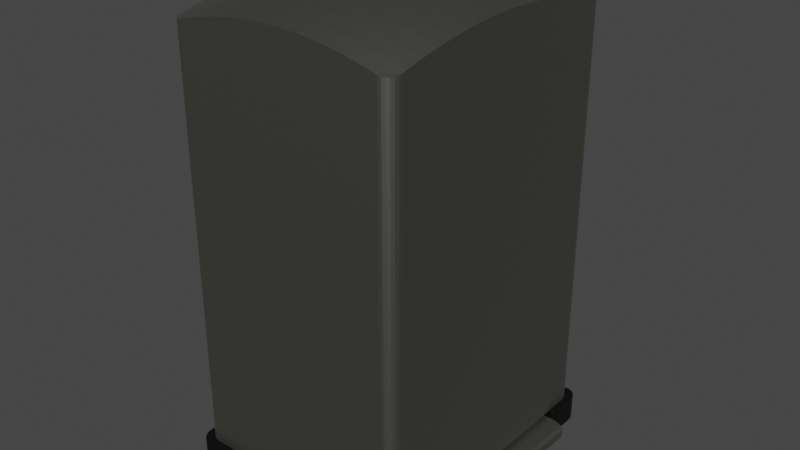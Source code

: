 # Source: highPolyGarbageCan2.blend  (saved by Blender 3.2.14; exported with 4.5.12 LTS)
import bpy
from mathutils import Matrix  # noqa: F401  (used for matrix-valued properties, if any)

bpy.ops.wm.read_factory_settings(use_empty=True)
scene = bpy.context.scene
scene.name = 'Scene'

# ---- collections
col_collection = bpy.data.collections.new('Collection'); scene.collection.children.link(col_collection)

# ---- materials (node trees are filled in below, after node groups)
mat_metalparts = bpy.data.materials.new('metalParts')
mat_metalparts.use_transparent_shadow = False
mat_blackparts = bpy.data.materials.new('blackParts')
mat_blackparts.use_transparent_shadow = False

# ---- material node trees
mat_metalparts.use_nodes = True; mat_metalparts.node_tree.nodes.clear()
_N = mat_metalparts.node_tree.nodes; _L = mat_metalparts.node_tree.links
n0 = _N.new('ShaderNodeBsdfPrincipled'); n0.name = 'Principled BSDF'; n0.location = (10, 300)
n0.distribution = 'GGX'
n0.subsurface_method = 'RANDOM_WALK_SKIN'
n0.inputs[0].default_value = (0.2957, 0.2938, 0.2655, 1.0)
n0.inputs[1].default_value = 1.0
n0.inputs[3].default_value = 1.45
n0.inputs[27].default_value = (0.0, 0.0, 0.0, 1.0)
n0.inputs[28].default_value = 1.0
n1 = _N.new('ShaderNodeOutputMaterial'); n1.name = 'Material Output'; n1.location = (300, 300)
_L.new(n0.outputs[0], n1.inputs[0])
n1.is_active_output = True
mat_blackparts.use_nodes = True; mat_blackparts.node_tree.nodes.clear()
_N = mat_blackparts.node_tree.nodes; _L = mat_blackparts.node_tree.links
n0 = _N.new('ShaderNodeBsdfPrincipled'); n0.name = 'Principled BSDF'; n0.location = (10, 300)
n0.distribution = 'GGX'
n0.subsurface_method = 'RANDOM_WALK_SKIN'
n0.inputs[0].default_value = (0.0, 0.0, 0.0, 1.0)
n0.inputs[3].default_value = 1.45
n0.inputs[27].default_value = (0.0, 0.0, 0.0, 1.0)
n0.inputs[28].default_value = 1.0
n1 = _N.new('ShaderNodeOutputMaterial'); n1.name = 'Material Output'; n1.location = (300, 300)
_L.new(n0.outputs[0], n1.inputs[0])
n1.is_active_output = True

# ---- world
world_world = bpy.data.worlds.new('World'); scene.world = world_world
world_world.use_nodes = True; world_world.node_tree.nodes.clear()
_N = world_world.node_tree.nodes; _L = world_world.node_tree.links
n0 = _N.new('ShaderNodeOutputWorld'); n0.name = 'World Output'; n0.location = (300, 300)
n1 = _N.new('ShaderNodeBackground'); n1.name = 'Background'; n1.location = (10, 300)
n1.inputs[0].default_value = (0.05088, 0.05088, 0.05088, 1.0)
_L.new(n1.outputs[0], n0.inputs[0])
n0.is_active_output = True
world_world.color = (0.05088, 0.05088, 0.05088)
world_world.use_sun_shadow = False
world_world.sun_shadow_jitter_overblur = 0.0

# ---- meshes
me_cube = bpy.data.meshes.new('Cube')
me_cube.from_pydata([(1.382e-08, -1.0, 3.307), (1.0, -3.725e-08, 3.318), (-1.0, -3.725e-08, 3.318), (1.382e-08, 1.0, 3.307), (1.382e-08, -3.725e-08, 3.466), (-0.5, -1.0, 3.273), (1.0, -0.5, 3.281), (-1.0, 0.5, 3.281), (0.5, 1.0, 3.273), (0.5, -1.0, 3.273), (1.0, 0.5, 3.281), (-1.0, -0.5, 3.281), (-0.5, 1.0, 3.273), (1.382e-08, -0.5, 3.424), (1.382e-08, 0.5, 3.424), (0.5, -3.725e-08, 3.427), (-0.5, -3.725e-08, 3.427), (-0.5, 0.5, 3.387), (0.5, 0.5, 3.387), (0.5, -0.5, 3.387), (-0.5, -0.5, 3.387), (-0.75, -1.0, 3.23), (1.0, -0.75, 3.235), (-1.0, 0.75, 3.235), (0.75, 1.0, 3.23), (0.25, -1.0, 3.299), (1.0, 0.25, 3.309), (-1.0, -0.25, 3.309), (-0.25, 1.0, 3.299), (1.382e-08, -0.75, 3.375), (1.382e-08, 0.25, 3.455), (0.75, -3.725e-08, 3.381), (-0.25, -3.725e-08, 3.456), (-0.25, -1.0, 3.299), (1.0, -0.25, 3.309), (-1.0, 0.25, 3.309), (0.25, 1.0, 3.299), (0.75, -1.0, 3.23), (1.0, 0.75, 3.235), (-1.0, -0.75, 3.235), (-0.75, 1.0, 3.23), (1.382e-08, -0.25, 3.455), (1.382e-08, 0.75, 3.375), (0.25, -3.725e-08, 3.456), (-0.75, -3.725e-08, 3.381), (-0.5, 0.25, 3.417), (-0.5, 0.75, 3.339), (-0.25, 0.5, 3.415), (-0.75, 0.5, 3.342), (0.5, 0.25, 3.417), (0.5, 0.75, 3.339), (0.75, 0.5, 3.342), (0.25, 0.5, 3.415), (0.5, -0.75, 3.339), (0.5, -0.25, 3.417), (0.75, -0.5, 3.342), (0.25, -0.5, 3.415), (-0.5, -0.75, 3.339), (-0.5, -0.25, 3.417), (-0.25, -0.5, 3.415), (-0.75, -0.5, 3.342), (-0.75, -0.25, 3.371), (-0.25, -0.25, 3.446), (-0.25, -0.75, 3.366), (0.25, -0.25, 3.446), (0.75, -0.25, 3.371), (0.75, -0.75, 3.295), (0.25, 0.75, 3.366), (0.75, 0.75, 3.295), (0.75, 0.25, 3.371), (-0.75, 0.75, 3.295), (-0.25, 0.75, 3.366), (-0.25, 0.25, 3.446), (-0.75, 0.25, 3.371), (0.25, 0.25, 3.446), (0.25, -0.75, 3.366), (-0.75, -0.75, 3.295), (-0.875, -1.0, 3.203), (1.0, -0.875, 3.206), (-1.0, 0.875, 3.206), (0.875, 1.0, 3.203), (0.125, -1.0, 3.305), (1.0, 0.125, 3.316), (-1.0, -0.125, 3.316), (-0.125, 1.0, 3.305), (1.382e-08, -0.875, 3.343), (1.382e-08, 0.125, 3.463), (0.875, -3.725e-08, 3.352), (-0.125, -3.725e-08, 3.464), (-0.375, -1.0, 3.288), (1.0, -0.375, 3.297), (-1.0, 0.375, 3.297), (0.375, 1.0, 3.288), (0.625, -1.0, 3.254), (1.0, 0.625, 3.26), (-1.0, -0.625, 3.26), (-0.625, 1.0, 3.254), (1.382e-08, -0.375, 3.442), (1.382e-08, 0.625, 3.402), (0.375, -3.725e-08, 3.444), (-0.625, -3.725e-08, 3.406), (-0.5, 0.125, 3.425), (-0.5, 0.625, 3.365), (-0.125, 0.5, 3.422), (-0.625, 0.5, 3.367), (0.5, 0.125, 3.425), (0.5, 0.625, 3.365), (0.875, 0.5, 3.314), (0.375, 0.5, 3.403), (0.5, -0.875, 3.308), (0.5, -0.375, 3.405), (0.875, -0.5, 3.314), (0.375, -0.5, 3.403), (-0.5, -0.875, 3.308), (-0.5, -0.375, 3.405), (-0.125, -0.5, 3.422), (-0.625, -0.5, 3.367), (-0.625, -1.0, 3.254), (1.0, -0.625, 3.26), (-1.0, 0.625, 3.26), (0.625, 1.0, 3.254), (0.375, -1.0, 3.288), (1.0, 0.375, 3.297), (-1.0, -0.375, 3.297), (-0.375, 1.0, 3.288), (1.382e-08, -0.625, 3.402), (1.382e-08, 0.375, 3.442), (0.625, -3.725e-08, 3.406), (-0.375, -3.725e-08, 3.444), (-0.125, -1.0, 3.305), (1.0, -0.125, 3.316), (-1.0, 0.125, 3.316), (0.125, 1.0, 3.305), (0.875, -1.0, 3.203), (1.0, 0.875, 3.206), (-1.0, -0.875, 3.206), (-0.875, 1.0, 3.203), (1.382e-08, -0.125, 3.463), (1.382e-08, 0.875, 3.343), (0.125, -3.725e-08, 3.464), (-0.875, -3.725e-08, 3.352), (-0.5, 0.375, 3.405), (-0.5, 0.875, 3.308), (-0.375, 0.5, 3.403), (-0.875, 0.5, 3.314), (0.5, 0.375, 3.405), (0.5, 0.875, 3.308), (0.625, 0.5, 3.367), (0.125, 0.5, 3.422), (0.5, -0.625, 3.365), (0.5, -0.125, 3.425), (0.625, -0.5, 3.367), (0.125, -0.5, 3.422), (-0.5, -0.625, 3.365), (-0.5, -0.125, 3.425), (-0.375, -0.5, 3.403), (-0.875, -0.5, 3.314), (-0.75, -0.375, 3.359), (-0.75, -0.125, 3.379), (-0.625, -0.25, 3.396), (-0.875, -0.25, 3.342), (-0.25, -0.375, 3.433), (-0.25, -0.125, 3.454), (-0.125, -0.25, 3.453), (-0.375, -0.25, 3.434), (-0.25, -0.875, 3.334), (-0.25, -0.625, 3.393), (-0.125, -0.75, 3.372), (-0.375, -0.75, 3.354), (0.25, -0.375, 3.433), (0.25, -0.125, 3.454), (0.375, -0.25, 3.434), (0.125, -0.25, 3.453), (0.75, -0.375, 3.359), (0.75, -0.125, 3.379), (0.875, -0.25, 3.342), (0.625, -0.25, 3.396), (0.75, -0.875, 3.265), (0.75, -0.625, 3.321), (0.875, -0.75, 3.267), (0.625, -0.75, 3.319), (0.25, 0.625, 3.393), (0.25, 0.875, 3.334), (0.375, 0.75, 3.354), (0.125, 0.75, 3.372), (0.75, 0.625, 3.321), (0.75, 0.875, 3.265), (0.875, 0.75, 3.267), (0.625, 0.75, 3.319), (0.75, 0.125, 3.379), (0.75, 0.375, 3.359), (0.875, 0.25, 3.342), (0.625, 0.25, 3.396), (-0.75, 0.625, 3.321), (-0.75, 0.875, 3.265), (-0.625, 0.75, 3.319), (-0.875, 0.75, 3.267), (-0.25, 0.625, 3.393), (-0.25, 0.875, 3.334), (-0.125, 0.75, 3.372), (-0.375, 0.75, 3.354), (-0.25, 0.125, 3.454), (-0.25, 0.375, 3.433), (-0.125, 0.25, 3.453), (-0.375, 0.25, 3.434), (-0.75, 0.125, 3.379), (-0.75, 0.375, 3.359), (-0.625, 0.25, 3.396), (-0.875, 0.25, 3.342), (0.25, 0.125, 3.454), (0.25, 0.375, 3.433), (0.375, 0.25, 3.434), (0.125, 0.25, 3.453), (0.25, -0.875, 3.334), (0.25, -0.625, 3.393), (0.375, -0.75, 3.354), (0.125, -0.75, 3.372), (-0.75, -0.875, 3.265), (-0.75, -0.625, 3.321), (-0.625, -0.75, 3.319), (-0.875, -0.75, 3.267), (-0.875, -0.625, 3.292), (-0.625, -0.625, 3.345), (-0.625, -0.875, 3.288), (0.125, -0.625, 3.399), (0.375, -0.625, 3.381), (0.375, -0.875, 3.323), (0.125, 0.375, 3.44), (0.375, 0.375, 3.421), (0.375, 0.125, 3.441), (-0.875, 0.375, 3.33), (-0.625, 0.375, 3.384), (-0.625, 0.125, 3.404), (-0.375, 0.375, 3.421), (-0.125, 0.375, 3.44), (-0.125, 0.125, 3.461), (-0.375, 0.875, 3.323), (-0.125, 0.875, 3.341), (-0.125, 0.625, 3.399), (-0.875, 0.875, 3.237), (-0.625, 0.875, 3.288), (-0.625, 0.625, 3.345), (0.625, 0.375, 3.384), (0.875, 0.375, 3.33), (0.875, 0.125, 3.349), (0.625, 0.875, 3.288), (0.875, 0.875, 3.237), (0.875, 0.625, 3.292), (0.125, 0.875, 3.341), (0.375, 0.875, 3.323), (0.375, 0.625, 3.381), (0.625, -0.625, 3.345), (0.875, -0.625, 3.292), (0.875, -0.875, 3.237), (0.625, -0.125, 3.404), (0.875, -0.125, 3.349), (0.875, -0.375, 3.33), (0.125, -0.125, 3.461), (0.375, -0.125, 3.441), (0.375, -0.375, 3.421), (-0.375, -0.625, 3.381), (-0.125, -0.625, 3.399), (-0.125, -0.875, 3.341), (-0.375, -0.125, 3.441), (-0.125, -0.125, 3.461), (-0.125, -0.375, 3.44), (-0.875, -0.125, 3.349), (-0.625, -0.125, 3.404), (-0.625, -0.375, 3.384), (-0.875, -0.375, 3.33), (-0.375, -0.375, 3.421), (-0.375, -0.875, 3.323), (0.125, -0.375, 3.44), (0.625, -0.375, 3.384), (0.625, -0.875, 3.288), (0.125, 0.625, 3.399), (0.625, 0.625, 3.345), (0.625, 0.125, 3.404), (-0.875, 0.625, 3.292), (-0.375, 0.625, 3.381), (-0.375, 0.125, 3.441), (-0.875, 0.125, 3.349), (0.125, 0.125, 3.461), (0.125, -0.875, 3.341), (-0.875, -0.875, 3.237), (-1.0, -0.6672, 2.966), (-0.9, -1.0, 3.197), (-0.9966, -0.9259, 3.193), (-0.9866, -0.95, 3.19), (-0.9707, -0.9707, 3.188), (-0.95, -0.9866, 3.189), (-0.9259, -0.9966, 3.192), (0.9, -1.0, 3.197), (1.0, -0.9, 3.199), (0.9259, -0.9966, 3.192), (0.95, -0.9866, 3.189), (0.9707, -0.9707, 3.188), (0.9866, -0.95, 3.19), (0.9966, -0.9259, 3.193), (1.0, 0.9, 3.199), (0.9, 1.0, 3.197), (0.9966, 0.9259, 3.193), (0.9866, 0.95, 3.19), (0.9707, 0.9707, 3.188), (0.95, 0.9866, 3.189), (0.9259, 0.9966, 3.192), (-0.9, 1.0, 3.197), (-1.0, 0.6672, 2.966), (-0.9259, 0.9966, 3.192), (-0.95, 0.9866, 3.189), (-0.9707, 0.9707, 3.188), (-0.9866, 0.95, 3.19), (-0.9966, 0.9259, 3.193), (1.0, -0.9, 0.1903), (1.0, 0.9, 0.1903), (0.9966, 0.9259, 0.1903), (0.9866, 0.95, 0.1903), (0.9707, 0.9707, 0.1903), (-0.9, 1.0, 0.1903), (0.95, 0.9866, 0.1903), (0.9259, 0.9966, 0.1903), (0.9, 1.0, 0.1903), (-0.9707, 0.9707, 0.1903), (-0.9866, 0.95, 0.1903), (-0.9966, 0.9259, 0.1903), (-1.0, 0.9, 0.1903), (-1.0, -0.9, 0.1903), (-0.9259, 0.9966, 0.1903), (-0.95, 0.9866, 0.1903), (0.9866, -0.95, 0.1903), (0.95, -0.9866, 0.1903), (-0.9966, -0.9259, 0.1903), (-0.9707, -0.9707, 0.1903), (-0.9259, -0.9966, 0.1903), (0.9, -1.0, 0.1903), (0.9966, -0.9259, 0.1903), (0.9707, -0.9707, 0.1903), (0.9259, -0.9966, 0.1903), (-0.9866, -0.95, 0.1903), (-0.95, -0.9866, 0.1903), (-0.9, -1.0, 0.1903), (0.9, 1.05, 0.1903), (1.052, 0.9, 0.1903), (1.052, -0.95, 0.004185), (0.9519, -1.05, 0.004227), (1.049, -0.9759, 0.004196), (1.039, -1.0, 0.004206), (1.023, -1.021, 0.004215), (1.002, -1.037, 0.004221), (0.9778, -1.047, 0.004226), (0.9519, -1.05, 0.1903), (1.052, -0.95, 0.1903), (0.9778, -1.047, 0.1903), (1.002, -1.037, 0.1903), (1.023, -1.021, 0.1903), (1.039, -1.0, 0.1903), (1.049, -0.9759, 0.1903), (-0.9519, -1.05, 0.004227), (-1.052, -0.95, 0.004227), (-0.9778, -1.047, 0.004227), (-1.002, -1.037, 0.004227), (-1.023, -1.021, 0.004227), (-1.039, -1.0, 0.004227), (-1.049, -0.9759, 0.004227), (-1.052, -0.95, 0.1903), (-0.9519, -1.05, 0.1903), (-1.049, -0.9759, 0.1903), (-1.039, -1.0, 0.1903), (-1.023, -1.021, 0.1903), (-1.002, -1.037, 0.1903), (-0.9778, -1.047, 0.1903), (-0.9519, 1.05, 0.1903), (-1.052, 0.95, 0.1903), (-0.9778, 1.047, 0.1903), (-1.002, 1.037, 0.1903), (-1.023, 1.021, 0.1903), (-1.039, 1.0, 0.1903), (-1.049, 0.9759, 0.1903), (-1.052, 0.95, 0.004227), (-0.9519, 1.05, 0.004165), (-1.049, 0.9759, 0.004225), (-1.039, 1.0, 0.004219), (-1.023, 1.021, 0.004209), (-1.002, 1.037, 0.004196), (-0.9778, 1.047, 0.004181), (0.9519, 1.05, 0.003015), (1.052, 0.95, 0.003016), (0.9778, 1.047, 0.003002), (1.002, 1.037, 0.002993), (1.023, 1.021, 0.002991), (1.039, 1.0, 0.002994), (1.049, 0.9759, 0.003003), (1.052, 0.95, 0.1903), (0.9519, 1.05, 0.1903), (1.049, 0.9759, 0.1903), (1.039, 1.0, 0.1903), (1.023, 1.021, 0.1903), (1.002, 1.037, 0.1903), (0.9778, 1.047, 0.1903), (0.8389, -0.7581, 0.1526), (0.8389, -0.7581, 0.04177), (0.8389, 0.7081, 0.1526), (0.8389, 0.7081, 0.04086), (1.0, 0.7458, 0.1903), (1.0, -0.7958, 0.1903), (1.001, -0.7958, 0.00409), (1.052, -0.8467, 0.004121), (1.014, -0.7976, 0.004091), (1.027, -0.8026, 0.004094), (1.037, -0.8107, 0.004099), (1.045, -0.8212, 0.004105), (1.05, -0.8335, 0.004113), (1.052, -0.8467, 0.1903), (1.001, -0.7958, 0.1903), (1.05, -0.8335, 0.1903), (1.045, -0.8212, 0.1903), (1.037, -0.8107, 0.1903), (1.027, -0.8026, 0.1903), (1.014, -0.7976, 0.1903), (1.052, 0.7965, 0.003111), (1.001, 0.7458, 0.003142), (1.05, 0.7834, 0.003119), (1.045, 0.7712, 0.003126), (1.037, 0.7607, 0.003133), (1.027, 0.7526, 0.003138), (1.014, 0.7476, 0.003141), (1.001, 0.7458, 0.1903), (1.052, 0.7965, 0.1903), (1.014, 0.7476, 0.1903), (1.027, 0.7526, 0.1903), (1.037, 0.7607, 0.1903), (1.045, 0.7712, 0.1903), (1.05, 0.7834, 0.1903), (-1.0, 0.9, 3.199), (-1.0, -0.9, 3.199), (-1.0, 0.6672, 3.229), (-1.0, -0.6672, 3.229), (-1.06, 0.6672, 2.966), (-1.06, -0.6672, 2.966), (-1.06, 0.6672, 3.229), (-1.06, -0.6672, 3.229), (-1.0, 0.5645, 3.261), (-1.0, 0.4619, 3.278), (-1.0, 0.3593, 3.289), (-1.0, 0.2566, 3.296), (-1.0, 0.154, 3.3), (-1.0, 0.05132, 3.301), (-1.0, -0.05132, 3.301), (-1.0, -0.154, 3.3), (-1.0, -0.2566, 3.296), (-1.0, -0.3593, 3.289), (-1.0, -0.4619, 3.278), (-1.0, -0.5645, 3.261), (-1.06, 0.5645, 3.261), (-1.06, 0.4619, 3.278), (-1.06, 0.3593, 3.289), (-1.06, 0.2566, 3.296), (-1.06, 0.154, 3.3), (-1.06, 0.05132, 3.301), (-1.06, -0.05132, 3.301), (-1.06, -0.154, 3.3), (-1.06, -0.2566, 3.296), (-1.06, -0.3593, 3.289), (-1.06, -0.4619, 3.278), (-1.06, -0.5645, 3.261), (-1.0, -0.9, 2.966), (-1.0, 0.9, 2.966), (-1.0, 0.18, 0.1903), (-1.0, -0.18, 0.1903), (-1.0, 0.18, 0.9898), (-1.0, -0.18, 0.9898), (-1.0, -0.18, 0.2203), (-1.0, 0.18, 0.2203), (-1.0, -0.13, 0.9898), (-1.0, -0.18, 0.9398), (-1.0, -0.18, 0.9898), (-1.0, -0.1429, 0.9881), (-1.0, -0.155, 0.9831), (-1.0, -0.1654, 0.9751), (-1.0, -0.1733, 0.9648), (-1.0, -0.1783, 0.9527), (-1.052, -0.18, 0.9398), (-1.052, -0.13, 0.9898), (-1.052, -0.1783, 0.9527), (-1.052, -0.1733, 0.9648), (-1.052, -0.1654, 0.9751), (-1.052, -0.155, 0.9831), (-1.052, -0.1429, 0.9881), (-1.0, 0.18, 0.9398), (-1.0, 0.13, 0.9898), (-1.0, 0.18, 0.9898), (-1.0, 0.1783, 0.9527), (-1.0, 0.1733, 0.9648), (-1.0, 0.1654, 0.9751), (-1.0, 0.155, 0.9831), (-1.0, 0.1429, 0.9881), (-1.052, 0.13, 0.9898), (-1.052, 0.18, 0.9398), (-1.052, 0.1429, 0.9881), (-1.052, 0.155, 0.9831), (-1.052, 0.1654, 0.9751), (-1.052, 0.1733, 0.9648), (-1.052, 0.1783, 0.9527), (-1.0, 0.13, 0.2203), (-1.0, 0.18, 0.2703), (-1.0, 0.18, 0.2203), (-1.0, 0.1429, 0.222), (-1.0, 0.155, 0.2269), (-1.0, 0.1654, 0.2349), (-1.0, 0.1733, 0.2453), (-1.0, 0.1783, 0.2573), (-1.052, 0.18, 0.2703), (-1.052, 0.13, 0.2203), (-1.052, 0.1783, 0.2573), (-1.052, 0.1733, 0.2453), (-1.052, 0.1654, 0.2349), (-1.052, 0.155, 0.2269), (-1.052, 0.1429, 0.222), (-1.0, -0.18, 0.2703), (-1.0, -0.13, 0.2203), (-1.0, -0.18, 0.2203), (-1.0, -0.1787, 0.2591), (-1.0, -0.175, 0.2486), (-1.0, -0.1691, 0.2391), (-1.0, -0.1612, 0.2312), (-1.0, -0.1517, 0.2252), (-1.0, -0.1411, 0.2215), (-1.052, -0.13, 0.2203), (-1.052, -0.18, 0.2703), (-1.052, -0.1411, 0.2215), (-1.052, -0.1517, 0.2252), (-1.052, -0.1612, 0.2312), (-1.052, -0.1691, 0.2391), (-1.052, -0.175, 0.2486), (-1.052, -0.1787, 0.2591), (0.8389, -0.7958, 0.1903), (0.8389, -0.7958, 0.00409), (0.8389, 0.7458, 0.1903), (0.8389, 0.7458, 0.003142), (1.182, -0.7335, 0.1279), (1.182, -0.7335, 0.06636), (1.182, 0.6835, 0.1279), (1.182, 0.6835, 0.06549), (1.182, 0.6835, 0.1279), (1.044, 0.7081, 0.1526), (1.157, 0.595, 0.1526), (1.171, 0.6899, 0.1343), (1.154, 0.6958, 0.1402), (1.131, 0.7009, 0.1453), (1.104, 0.7048, 0.1493), (1.074, 0.7073, 0.1517), (1.044, 0.7081, 0.04086), (1.182, 0.6835, 0.06549), (1.157, 0.595, 0.04093), (1.074, 0.7073, 0.0417), (1.104, 0.7048, 0.04416), (1.131, 0.7009, 0.04808), (1.154, 0.6958, 0.05318), (1.171, 0.6899, 0.05912), (1.044, -0.7581, 0.1526), (1.182, -0.7335, 0.1279), (1.157, -0.645, 0.1526), (1.07, -0.7575, 0.1519), (1.096, -0.7557, 0.1501), (1.12, -0.7528, 0.1472), (1.142, -0.7489, 0.1433), (1.16, -0.7442, 0.1386), (1.173, -0.739, 0.1334), (1.182, -0.7335, 0.06636), (1.044, -0.7581, 0.04177), (1.157, -0.645, 0.0417), (1.173, -0.739, 0.06089), (1.16, -0.7442, 0.05569), (1.142, -0.7489, 0.05103), (1.12, -0.7528, 0.04713), (1.096, -0.7557, 0.0442), (1.07, -0.7575, 0.04238), (-0.9, 1.05, 0.1903), (-0.9, 1.05, 0.004134), (0.9, 1.05, 0.003047), (0.0, 1.0, 3.197), (0.0, 1.0, 0.1903), (-5.96e-08, 1.05, 0.1903), (-1.788e-07, 1.05, 0.00359), (-5.96e-08, -1.05, 0.004227), (-1.192e-07, -1.05, 0.1903)], [(317, 396), (336, 354), (332, 368)], [(284, 135, 434, 287, 288, 289, 290, 291, 286, 77), (78, 253, 133, 292, 294, 295, 296, 297, 298, 293), (299, 301, 302, 303, 304, 305, 300, 80, 246, 134), (283, 85, 0, 81), (282, 86, 4, 139), (281, 131, 2, 140), (280, 101, 16, 128), (279, 102, 17, 143), (278, 119, 7, 144), (277, 105, 15, 127), (276, 106, 18, 147), (275, 98, 14, 148), (274, 109, 9, 93), (273, 110, 19, 151), (272, 97, 13, 152), (271, 113, 5, 89), (270, 114, 20, 155), (269, 123, 11, 156), (268, 157, 60, 116), (267, 158, 61, 159), (266, 83, 27, 160), (265, 161, 59, 115), (264, 162, 62, 163), (263, 154, 58, 164), (262, 165, 33, 129), (261, 166, 63, 167), (260, 153, 57, 168), (259, 169, 56, 112), (258, 170, 64, 171), (257, 137, 41, 172), (256, 173, 55, 111), (255, 174, 65, 175), (254, 150, 54, 176), (253, 177, 37, 133), (252, 178, 66, 179), (251, 149, 53, 180), (250, 181, 52, 108), (249, 182, 67, 183), (248, 138, 42, 184), (247, 185, 51, 107), (246, 186, 68, 187), (245, 146, 50, 188), (244, 189, 31, 87), (243, 190, 69, 191), (242, 145, 49, 192), (241, 193, 48, 104), (240, 194, 70, 195), (239, 79, 23, 196), (238, 197, 47, 103), (237, 198, 71, 199), (236, 142, 46, 200), (235, 201, 32, 88), (234, 202, 72, 203), (233, 141, 45, 204), (232, 205, 44, 100), (231, 206, 73, 207), (230, 91, 35, 208), (229, 209, 43, 99), (228, 210, 74, 211), (227, 126, 30, 212), (226, 213, 25, 121), (225, 214, 75, 215), (224, 125, 29, 216), (223, 217, 21, 117), (222, 218, 76, 219), (221, 95, 39, 220), (218, 221, 220, 76), (60, 156, 221, 218), (156, 11, 95, 221), (153, 222, 219, 57), (20, 116, 222, 153), (116, 60, 218, 222), (113, 223, 117, 5), (57, 219, 223, 113), (219, 76, 217, 223), (214, 224, 216, 75), (56, 152, 224, 214), (152, 13, 125, 224), (149, 225, 215, 53), (19, 112, 225, 149), (112, 56, 214, 225), (109, 226, 121, 9), (53, 215, 226, 109), (215, 75, 213, 226), (210, 227, 212, 74), (52, 148, 227, 210), (148, 14, 126, 227), (145, 228, 211, 49), (18, 108, 228, 145), (108, 52, 210, 228), (105, 229, 99, 15), (49, 211, 229, 105), (211, 74, 209, 229), (206, 230, 208, 73), (48, 144, 230, 206), (144, 7, 91, 230), (141, 231, 207, 45), (17, 104, 231, 141), (104, 48, 206, 231), (101, 232, 100, 16), (45, 207, 232, 101), (207, 73, 205, 232), (202, 233, 204, 72), (47, 143, 233, 202), (143, 17, 141, 233), (126, 234, 203, 30), (14, 103, 234, 126), (103, 47, 202, 234), (86, 235, 88, 4), (30, 203, 235, 86), (203, 72, 201, 235), (198, 236, 200, 71), (28, 124, 236, 198), (124, 12, 142, 236), (138, 237, 199, 42), (3, 84, 237, 138), (84, 28, 198, 237), (98, 238, 103, 14), (42, 199, 238, 98), (199, 71, 197, 238), (194, 239, 196, 70), (40, 136, 239, 194), (142, 240, 195, 46), (12, 96, 240, 142), (96, 40, 194, 240), (102, 241, 104, 17), (46, 195, 241, 102), (195, 70, 193, 241), (190, 242, 192, 69), (51, 147, 242, 190), (147, 18, 145, 242), (122, 243, 191, 26), (10, 107, 243, 122), (107, 51, 190, 243), (82, 244, 87, 1), (26, 191, 244, 82), (191, 69, 189, 244), (186, 245, 188, 68), (24, 120, 245, 186), (120, 8, 146, 245), (134, 246, 187, 38), (80, 24, 186, 246), (94, 247, 107, 10), (38, 187, 247, 94), (187, 68, 185, 247), (182, 248, 184, 67), (36, 132, 248, 182), (132, 3, 138, 248), (146, 249, 183, 50), (8, 92, 249, 146), (92, 36, 182, 249), (106, 250, 108, 18), (50, 183, 250, 106), (183, 67, 181, 250), (178, 251, 180, 66), (55, 151, 251, 178), (151, 19, 149, 251), (118, 252, 179, 22), (6, 111, 252, 118), (111, 55, 178, 252), (22, 179, 253, 78), (179, 66, 177, 253), (174, 254, 176, 65), (31, 127, 254, 174), (127, 15, 150, 254), (130, 255, 175, 34), (1, 87, 255, 130), (87, 31, 174, 255), (90, 256, 111, 6), (34, 175, 256, 90), (175, 65, 173, 256), (170, 257, 172, 64), (43, 139, 257, 170), (139, 4, 137, 257), (150, 258, 171, 54), (15, 99, 258, 150), (99, 43, 170, 258), (110, 259, 112, 19), (54, 171, 259, 110), (171, 64, 169, 259), (166, 260, 168, 63), (59, 155, 260, 166), (155, 20, 153, 260), (125, 261, 167, 29), (13, 115, 261, 125), (115, 59, 166, 261), (85, 262, 129, 0), (29, 167, 262, 85), (167, 63, 165, 262), (162, 263, 164, 62), (32, 128, 263, 162), (128, 16, 154, 263), (137, 264, 163, 41), (4, 88, 264, 137), (88, 32, 162, 264), (97, 265, 115, 13), (41, 163, 265, 97), (163, 62, 161, 265), (158, 266, 160, 61), (44, 140, 266, 158), (140, 2, 83, 266), (154, 267, 159, 58), (16, 100, 267, 154), (100, 44, 158, 267), (114, 268, 116, 20), (58, 159, 268, 114), (159, 61, 157, 268), (157, 269, 156, 60), (61, 160, 269, 157), (160, 27, 123, 269), (161, 270, 155, 59), (62, 164, 270, 161), (164, 58, 114, 270), (165, 271, 89, 33), (63, 168, 271, 165), (168, 57, 113, 271), (169, 272, 152, 56), (64, 172, 272, 169), (172, 41, 97, 272), (173, 273, 151, 55), (65, 176, 273, 173), (176, 54, 110, 273), (177, 274, 93, 37), (66, 180, 274, 177), (180, 53, 109, 274), (181, 275, 148, 52), (67, 184, 275, 181), (184, 42, 98, 275), (185, 276, 147, 51), (68, 188, 276, 185), (188, 50, 106, 276), (189, 277, 127, 31), (69, 192, 277, 189), (192, 49, 105, 277), (193, 278, 144, 48), (70, 196, 278, 193), (196, 23, 119, 278), (197, 279, 143, 47), (71, 200, 279, 197), (200, 46, 102, 279), (201, 280, 128, 32), (72, 204, 280, 201), (204, 45, 101, 280), (205, 281, 140, 44), (73, 208, 281, 205), (208, 35, 131, 281), (209, 282, 139, 43), (74, 212, 282, 209), (212, 30, 86, 282), (213, 283, 81, 25), (75, 216, 283, 213), (216, 29, 85, 283), (217, 284, 77, 21), (76, 220, 284, 217), (220, 39, 135, 284), (136, 306, 308, 309, 310, 311, 312, 433, 79, 239), (326, 331, 287, 434, 465), (292, 334, 337, 294), (294, 337, 330, 295), (295, 330, 336, 296), (296, 336, 329, 297), (297, 329, 335, 298), (340, 334, 292, 286), (299, 314, 315, 301), (301, 315, 316, 302), (302, 316, 317, 303), (303, 317, 319, 304), (304, 319, 320, 305), (313, 404, 403, 314, 299, 293), (306, 318, 327, 308), (308, 327, 328, 309), (309, 328, 322, 310), (310, 322, 323, 311), (311, 323, 324, 312), (293, 299, 134, 38, 94, 10, 122, 26, 82, 1, 130, 34, 90, 6, 118, 22, 78), (300, 580, 3, 132, 36, 92, 8, 120, 24, 80), (433, 435, 441, 442, 443, 444, 445, 446, 447, 448, 449, 450, 451, 452, 436, 434, 135, 39, 95, 11, 123, 27, 83, 2, 131, 35, 91, 7, 119, 23, 79), (286, 292, 133, 37, 93, 9, 121, 25, 81, 0, 129, 33, 89, 5, 117, 21, 77), (305, 320, 321, 300), (312, 324, 325, 466, 433), (318, 325, 324, 323, 322, 328, 327), (333, 340, 286, 291), (332, 339, 290, 289), (331, 338, 288, 287), (339, 333, 291, 290), (338, 332, 289, 288), (315, 314, 321, 320, 319, 317, 316), (298, 335, 313, 293), (340, 333, 339, 332, 338, 331, 326), (334, 313, 335, 329, 336, 330, 337), (344, 350, 585, 584), (321, 314, 342, 392, 394, 395, 396, 397, 398, 393, 341), (341, 393, 385, 579), (581, 582, 577, 318), (343, 351, 356, 345), (345, 356, 355, 346), (346, 355, 354, 347), (347, 354, 353, 348), (348, 353, 352, 349), (349, 352, 350, 344), (357, 365, 370, 359), (359, 370, 369, 360), (360, 369, 368, 361), (361, 368, 367, 362), (362, 367, 366, 363), (363, 366, 364, 358), (371, 379, 384, 373), (373, 384, 383, 374), (374, 383, 382, 375), (375, 382, 381, 376), (376, 381, 380, 377), (377, 380, 378, 372), (378, 358, 364, 372), (385, 393, 398, 387), (387, 398, 397, 388), (388, 397, 396, 389), (389, 396, 395, 390), (390, 395, 394, 391), (391, 394, 392, 386), (403, 426, 428, 429, 430, 431, 432, 427, 342, 314), (420, 426, 403, 537, 538), (345, 346, 347, 348, 349, 344, 584, 583, 579, 385, 387, 388, 389, 390, 391, 386, 419, 421, 422, 423, 424, 425, 420, 538, 536, 405, 407, 408, 409, 410, 411, 406, 343), (351, 343, 406, 412), (537, 403, 404, 535), (412, 406, 411, 414), (414, 411, 410, 415), (415, 410, 409, 416), (416, 409, 408, 417), (417, 408, 407, 418), (418, 407, 405, 413), (405, 536, 535, 404, 413), (426, 420, 425, 428), (428, 425, 424, 429), (429, 424, 423, 430), (430, 423, 422, 431), (431, 422, 421, 432), (432, 421, 419, 427), (427, 419, 386, 392, 342), (581, 318, 306, 580), (285, 436, 440, 438), (466, 307, 435, 433), (435, 307, 437, 439), (441, 435, 439, 453), (436, 452, 464, 440), (452, 451, 463, 464), (451, 450, 462, 463), (450, 449, 461, 462), (449, 448, 460, 461), (448, 447, 459, 460), (447, 446, 458, 459), (446, 445, 457, 458), (445, 444, 456, 457), (444, 443, 455, 456), (443, 442, 454, 455), (442, 441, 453, 454), (307, 285, 438, 437), (439, 437, 438, 440, 464, 463, 462, 461, 460, 459, 458, 457, 456, 455, 454, 453), (467, 472, 469, 470, 471, 468, 326, 465, 285, 307, 466, 325), (468, 471, 472, 467), (285, 465, 434, 436), (503, 519, 527, 512), (473, 489, 496, 482), (488, 504, 511, 497), (511, 513, 514, 515, 516, 517, 512, 527, 529, 530, 531, 532, 533, 534, 528, 481, 483, 484, 485, 486, 487, 482, 496, 498, 499, 500, 501, 502, 497), (471, 470, 475, 474, 518, 520), (470, 469, 490, 489, 473, 475), (476, 477, 478, 479, 480, 474, 475, 473), (481, 474, 480, 483), (483, 480, 479, 484), (484, 479, 478, 485), (485, 478, 477, 486), (486, 477, 476, 487), (487, 476, 473, 482), (494, 495, 489, 490, 488, 491, 492, 493), (488, 497, 502, 491), (491, 502, 501, 492), (492, 501, 500, 493), (493, 500, 499, 494), (494, 499, 498, 495), (495, 498, 496, 489), (469, 472, 505, 504, 488, 490), (506, 507, 508, 509, 510, 504, 505, 503), (511, 504, 510, 513), (513, 510, 509, 514), (514, 509, 508, 515), (515, 508, 507, 516), (516, 507, 506, 517), (517, 506, 503, 512), (518, 474, 481, 528), (521, 522, 523, 524, 525, 526, 519, 520, 518), (518, 528, 534, 521), (521, 534, 533, 522), (522, 533, 532, 523), (523, 532, 531, 524), (524, 531, 530, 525), (525, 530, 529, 526), (526, 529, 527, 519), (472, 471, 520, 519, 503, 505), (400, 399, 535, 536), (401, 402, 538, 537), (402, 400, 536, 538), (399, 401, 537, 535), (541, 542, 552, 543), (400, 402, 551, 553, 570, 569), (539, 540, 542, 541), (399, 400, 569, 559), (402, 401, 544, 551), (568, 570, 553, 552, 542, 540), (401, 399, 559, 561, 545, 544), (543, 546, 545), (546, 547, 545), (547, 548, 545), (548, 549, 545), (549, 550, 545), (550, 544, 545), (551, 554, 553), (554, 555, 553), (555, 556, 553), (556, 557, 553), (557, 558, 553), (558, 552, 553), (551, 544, 550, 554), (554, 550, 549, 555), (555, 549, 548, 556), (556, 548, 547, 557), (557, 547, 546, 558), (558, 546, 543, 552), (560, 568, 540, 539), (559, 562, 561), (562, 563, 561), (563, 564, 561), (564, 565, 561), (565, 566, 561), (566, 567, 561), (567, 560, 561), (568, 571, 570), (571, 572, 570), (572, 573, 570), (573, 574, 570), (574, 575, 570), (575, 576, 570), (576, 569, 570), (559, 569, 576, 562), (562, 576, 575, 563), (563, 575, 574, 564), (564, 574, 573, 565), (565, 573, 572, 566), (566, 572, 571, 567), (567, 571, 568, 560), (543, 545, 561, 560, 539, 541), (577, 578, 379, 371), (318, 577, 371, 373, 374, 375, 322, 328, 327), (583, 578, 577, 582), (579, 583, 582, 341), (321, 581, 580, 300), (321, 341, 582, 581), (584, 585, 365, 357), (583, 584, 357, 359, 360, 361, 362, 363, 358, 378, 380, 381, 382, 383, 384, 379, 578), (3, 580, 306, 136, 40, 96, 12, 124, 28, 84), (322, 375, 376, 377, 372, 364, 366, 367, 368, 369, 370, 365, 585, 350, 352, 353, 354, 355, 356, 351, 412, 414, 415, 416, 417, 418, 413, 404, 313, 335, 329, 336, 330, 337, 334, 340, 333, 339, 332, 338, 331, 326, 468, 467, 325, 324, 323)])
me_cube.polygons.foreach_set('material_index', [0, 0, 0, 0, 0, 0, 0, 0, 0, 0, 0, 0, 0, 0, 0, 0, 0, 0, 0, 0, 0, 0, 0, 0, 0, 0, 0, 0, 0, 0, 0, 0, 0, 0, 0, 0, 0, 0, 0, 0, 0, 0, 0, 0, 0, 0, 0, 0, 0, 0, 0, 0, 0, 0, 0, 0, 0, 0, 0, 0, 0, 0, 0, 0, 0, 0, 0, 0, 0, 0, 0, 0, 0, 0, 0, 0, 0, 0, 0, 0, 0, 0, 0, 0, 0, 0, 0, 0, 0, 0, 0, 0, 0, 0, 0, 0, 0, 0, 0, 0, 0, 0, 0, 0, 0, 0, 0, 0, 0, 0, 0, 0, 0, 0, 0, 0, 0, 0, 0, 0, 0, 0, 0, 0, 0, 0, 0, 0, 0, 0, 0, 0, 0, 0, 0, 0, 0, 0, 0, 0, 0, 0, 0, 0, 0, 0, 0, 0, 0, 0, 0, 0, 0, 0, 0, 0, 0, 0, 0, 0, 0, 0, 0, 0, 0, 0, 0, 0, 0, 0, 0, 0, 0, 0, 0, 0, 0, 0, 0, 0, 0, 0, 0, 0, 0, 0, 0, 0, 0, 0, 0, 0, 0, 0, 0, 0, 0, 0, 0, 0, 0, 0, 0, 0, 0, 0, 0, 0, 0, 0, 0, 0, 0, 0, 0, 0, 0, 0, 0, 0, 0, 0, 0, 0, 0, 0, 0, 0, 0, 0, 0, 0, 0, 0, 0, 0, 0, 0, 0, 0, 0, 0, 0, 0, 0, 0, 0, 0, 0, 0, 0, 0, 0, 0, 0, 0, 0, 0, 0, 0, 0, 0, 0, 0, 0, 0, 0, 0, 0, 0, 0, 0, 0, 0, 0, 0, 0, 0, 0, 0, 0, 0, 0, 0, 0, 0, 0, 0, 0, 0, 1, 1, 1, 1, 1, 1, 1, 1, 1, 1, 1, 1, 1, 1, 1, 1, 1, 1, 1, 1, 1, 1, 1, 1, 1, 1, 1, 1, 1, 1, 1, 0, 1, 0, 1, 1, 1, 1, 1, 0, 1, 1, 1, 1, 1, 1, 1, 1, 0, 1, 0, 1, 1, 1, 1, 1, 1, 1, 1, 1, 1, 1, 1, 1, 1, 1, 1, 0, 0, 0, 1, 1, 1, 1, 0, 0, 0, 1, 1, 1, 1, 1, 1, 0, 1, 1, 1, 1, 1, 1, 0, 0, 1, 1, 1, 1, 1, 1, 1, 0, 1, 1, 1, 1, 1, 1, 1, 0, 1, 1, 1, 1, 0, 0, 0, 0, 0, 0, 0, 0, 0, 0, 0, 0, 0, 0, 0, 0, 0, 0, 0, 0, 0, 0, 0, 0, 0, 0, 0, 0, 0, 0, 0, 0, 0, 0, 0, 0, 0, 0, 0, 0, 0, 0, 0, 0, 0, 0, 0, 0, 1, 1, 1, 1, 0, 1, 1, 0, 0, 1])
_uv = me_cube.uv_layers.new(name='UVMap')
_uv.uv.foreach_set('vector', [0.7135, 0.9814, 0.7319, 0.982, 0.732, 0.9857, 0.7316, 0.9895, 0.7302, 0.993, 0.728, 0.996, 0.725, 0.9982, 0.7215, 0.9996, 0.7178, 1.0, 0.7141, 0.9999, 0.4437, 0.982, 0.4621, 0.9814, 0.4615, 0.9999, 0.4579, 1.0, 0.4541, 0.9996, 0.4506, 0.9982, 0.4476, 0.996, 0.4454, 0.993, 0.444, 0.9895, 0.4436, 0.9857, 0.4436, 0.7254, 0.444, 0.7216, 0.4454, 0.7181, 0.4476, 0.7151, 0.4506, 0.7128, 0.4541, 0.7115, 0.4579, 0.7111, 0.4615, 0.7112, 0.4621, 0.7296, 0.4437, 0.729, 0.57, 0.9799, 0.5878, 0.9799, 0.5878, 0.9985, 0.5699, 0.9985, 0.5704, 0.8381, 0.5878, 0.8381, 0.5878, 0.8555, 0.5704, 0.8555, 0.712, 0.8377, 0.7304, 0.8376, 0.7304, 0.8555, 0.7119, 0.8555, 0.6403, 0.838, 0.6579, 0.838, 0.6579, 0.8555, 0.6402, 0.8555, 0.6408, 0.7673, 0.6585, 0.7671, 0.6583, 0.785, 0.6406, 0.7852, 0.7127, 0.7661, 0.7311, 0.7656, 0.7308, 0.7837, 0.7124, 0.7841, 0.4999, 0.8379, 0.5177, 0.838, 0.5177, 0.8555, 0.4999, 0.8555, 0.4992, 0.7668, 0.5171, 0.7671, 0.5173, 0.785, 0.4995, 0.7848, 0.5702, 0.7675, 0.5878, 0.7675, 0.5878, 0.7854, 0.5703, 0.7854, 0.4984, 0.9806, 0.5164, 0.9803, 0.516, 0.9988, 0.4979, 0.9991, 0.4997, 0.9085, 0.5175, 0.9083, 0.5173, 0.9261, 0.4995, 0.9263, 0.5703, 0.908, 0.5878, 0.908, 0.5878, 0.9257, 0.5703, 0.9257, 0.6413, 0.9801, 0.6592, 0.9803, 0.6596, 0.9988, 0.6416, 0.9986, 0.6404, 0.9082, 0.6581, 0.9083, 0.6583, 0.9261, 0.6406, 0.9259, 0.7122, 0.909, 0.7306, 0.9094, 0.7308, 0.9274, 0.7124, 0.9269, 0.676, 0.9085, 0.694, 0.9087, 0.6942, 0.9266, 0.6762, 0.9263, 0.6758, 0.8731, 0.6938, 0.8732, 0.6938, 0.8909, 0.6758, 0.8908, 0.712, 0.8733, 0.7304, 0.8735, 0.7305, 0.8914, 0.7121, 0.8911, 0.6053, 0.908, 0.6228, 0.9081, 0.6229, 0.9258, 0.6054, 0.9257, 0.6052, 0.873, 0.6227, 0.873, 0.6228, 0.8905, 0.6053, 0.8904, 0.6403, 0.873, 0.6579, 0.8731, 0.658, 0.8906, 0.6403, 0.8905, 0.6056, 0.9799, 0.6234, 0.98, 0.6237, 0.9985, 0.6057, 0.9985, 0.6054, 0.9435, 0.6231, 0.9436, 0.6232, 0.9617, 0.6055, 0.9616, 0.6408, 0.9438, 0.6585, 0.944, 0.6588, 0.962, 0.641, 0.9618, 0.5352, 0.9082, 0.5528, 0.9081, 0.5527, 0.9258, 0.5351, 0.9259, 0.5354, 0.873, 0.5529, 0.873, 0.5529, 0.8905, 0.5353, 0.8905, 0.5704, 0.873, 0.5878, 0.873, 0.5878, 0.8904, 0.5704, 0.8904, 0.4634, 0.909, 0.4816, 0.9087, 0.4814, 0.9266, 0.4632, 0.9269, 0.4637, 0.8733, 0.4819, 0.8732, 0.4818, 0.8909, 0.4636, 0.8911, 0.4999, 0.8731, 0.5177, 0.8731, 0.5176, 0.8906, 0.4998, 0.8908, 0.4621, 0.9814, 0.4803, 0.981, 0.4798, 0.9994, 0.4615, 0.9999, 0.4629, 0.945, 0.4811, 0.9446, 0.4808, 0.9627, 0.4626, 0.9631, 0.4992, 0.9442, 0.5171, 0.944, 0.5168, 0.962, 0.4989, 0.9623, 0.5349, 0.7673, 0.5526, 0.7674, 0.5527, 0.7853, 0.5351, 0.7852, 0.5344, 0.7309, 0.5522, 0.7311, 0.5524, 0.7494, 0.5346, 0.7492, 0.57, 0.7312, 0.5878, 0.7312, 0.5878, 0.7495, 0.5701, 0.7495, 0.4629, 0.7661, 0.4811, 0.7665, 0.4814, 0.7845, 0.4632, 0.7841, 0.4621, 0.7296, 0.4803, 0.7301, 0.4808, 0.7484, 0.4626, 0.7479, 0.4984, 0.7305, 0.5164, 0.7307, 0.5168, 0.749, 0.4989, 0.7487, 0.4637, 0.8377, 0.4819, 0.8378, 0.4819, 0.8555, 0.4637, 0.8555, 0.4634, 0.8021, 0.4816, 0.8023, 0.4818, 0.8201, 0.4636, 0.8199, 0.4997, 0.8026, 0.5175, 0.8028, 0.5176, 0.8204, 0.4998, 0.8203, 0.6764, 0.7668, 0.6945, 0.7665, 0.6942, 0.7845, 0.6762, 0.7848, 0.6772, 0.7305, 0.6953, 0.7301, 0.6948, 0.7484, 0.6768, 0.7487, 0.7135, 0.7296, 0.7319, 0.729, 0.7314, 0.7474, 0.7131, 0.7479, 0.6054, 0.7675, 0.6231, 0.7674, 0.6229, 0.7853, 0.6054, 0.7854, 0.6056, 0.7312, 0.6234, 0.7311, 0.6232, 0.7494, 0.6055, 0.7495, 0.6413, 0.7309, 0.6592, 0.7307, 0.6588, 0.749, 0.641, 0.7492, 0.6052, 0.8381, 0.6227, 0.8381, 0.6227, 0.8555, 0.6052, 0.8555, 0.6053, 0.8031, 0.6228, 0.803, 0.6228, 0.8206, 0.6053, 0.8206, 0.6404, 0.8029, 0.6581, 0.8028, 0.658, 0.8204, 0.6403, 0.8205, 0.6758, 0.8379, 0.6938, 0.8378, 0.6937, 0.8555, 0.6757, 0.8555, 0.676, 0.8026, 0.694, 0.8023, 0.6938, 0.8201, 0.6758, 0.8203, 0.7122, 0.8021, 0.7306, 0.8017, 0.7305, 0.8197, 0.7121, 0.8199, 0.5354, 0.838, 0.5529, 0.8381, 0.5529, 0.8555, 0.5354, 0.8555, 0.5352, 0.8029, 0.5528, 0.803, 0.5529, 0.8206, 0.5353, 0.8205, 0.5703, 0.8031, 0.5878, 0.8031, 0.5878, 0.8206, 0.5704, 0.8206, 0.5344, 0.9801, 0.5522, 0.98, 0.552, 0.9985, 0.534, 0.9986, 0.5349, 0.9438, 0.5526, 0.9436, 0.5524, 0.9617, 0.5346, 0.9618, 0.5702, 0.9435, 0.5878, 0.9435, 0.5878, 0.9616, 0.5701, 0.9616, 0.6772, 0.9806, 0.6953, 0.981, 0.6959, 0.9994, 0.6777, 0.9991, 0.6764, 0.9442, 0.6945, 0.9446, 0.6948, 0.9627, 0.6768, 0.9623, 0.7127, 0.945, 0.7311, 0.9455, 0.7314, 0.9637, 0.7131, 0.9631, 0.6945, 0.9446, 0.7127, 0.945, 0.7131, 0.9631, 0.6948, 0.9627, 0.6942, 0.9266, 0.7124, 0.9269, 0.7127, 0.945, 0.6945, 0.9446, 0.7124, 0.9269, 0.7308, 0.9274, 0.7311, 0.9455, 0.7127, 0.945, 0.6585, 0.944, 0.6764, 0.9442, 0.6768, 0.9623, 0.6588, 0.962, 0.6583, 0.9261, 0.6762, 0.9263, 0.6764, 0.9442, 0.6585, 0.944, 0.6762, 0.9263, 0.6942, 0.9266, 0.6945, 0.9446, 0.6764, 0.9442, 0.6592, 0.9803, 0.6772, 0.9806, 0.6777, 0.9991, 0.6596, 0.9988, 0.6588, 0.962, 0.6768, 0.9623, 0.6772, 0.9806, 0.6592, 0.9803, 0.6768, 0.9623, 0.6948, 0.9627, 0.6953, 0.981, 0.6772, 0.9806, 0.5526, 0.9436, 0.5702, 0.9435, 0.5701, 0.9616, 0.5524, 0.9617, 0.5527, 0.9258, 0.5703, 0.9257, 0.5702, 0.9435, 0.5526, 0.9436, 0.5703, 0.9257, 0.5878, 0.9257, 0.5878, 0.9435, 0.5702, 0.9435, 0.5171, 0.944, 0.5349, 0.9438, 0.5346, 0.9618, 0.5168, 0.962, 0.5173, 0.9261, 0.5351, 0.9259, 0.5349, 0.9438, 0.5171, 0.944, 0.5351, 0.9259, 0.5527, 0.9258, 0.5526, 0.9436, 0.5349, 0.9438, 0.5164, 0.9803, 0.5344, 0.9801, 0.534, 0.9986, 0.516, 0.9988, 0.5168, 0.962, 0.5346, 0.9618, 0.5344, 0.9801, 0.5164, 0.9803, 0.5346, 0.9618, 0.5524, 0.9617, 0.5522, 0.98, 0.5344, 0.9801, 0.5528, 0.803, 0.5703, 0.8031, 0.5704, 0.8206, 0.5529, 0.8206, 0.5527, 0.7853, 0.5703, 0.7854, 0.5703, 0.8031, 0.5528, 0.803, 0.5703, 0.7854, 0.5878, 0.7854, 0.5878, 0.8031, 0.5703, 0.8031, 0.5175, 0.8028, 0.5352, 0.8029, 0.5353, 0.8205, 0.5176, 0.8204, 0.5173, 0.785, 0.5351, 0.7852, 0.5352, 0.8029, 0.5175, 0.8028, 0.5351, 0.7852, 0.5527, 0.7853, 0.5528, 0.803, 0.5352, 0.8029, 0.5177, 0.838, 0.5354, 0.838, 0.5354, 0.8555, 0.5177, 0.8555, 0.5176, 0.8204, 0.5353, 0.8205, 0.5354, 0.838, 0.5177, 0.838, 0.5353, 0.8205, 0.5529, 0.8206, 0.5529, 0.8381, 0.5354, 0.838, 0.694, 0.8023, 0.7122, 0.8021, 0.7121, 0.8199, 0.6938, 0.8201, 0.6942, 0.7845, 0.7124, 0.7841, 0.7122, 0.8021, 0.694, 0.8023, 0.7124, 0.7841, 0.7308, 0.7837, 0.7306, 0.8017, 0.7122, 0.8021, 0.6581, 0.8028, 0.676, 0.8026, 0.6758, 0.8203, 0.658, 0.8204, 0.6583, 0.785, 0.6762, 0.7848, 0.676, 0.8026, 0.6581, 0.8028, 0.6762, 0.7848, 0.6942, 0.7845, 0.694, 0.8023, 0.676, 0.8026, 0.6579, 0.838, 0.6758, 0.8379, 0.6757, 0.8555, 0.6579, 0.8555, 0.658, 0.8204, 0.6758, 0.8203, 0.6758, 0.8379, 0.6579, 0.838, 0.6758, 0.8203, 0.6938, 0.8201, 0.6938, 0.8378, 0.6758, 0.8379, 0.6228, 0.803, 0.6404, 0.8029, 0.6403, 0.8205, 0.6228, 0.8206, 0.6229, 0.7853, 0.6406, 0.7852, 0.6404, 0.8029, 0.6228, 0.803, 0.6406, 0.7852, 0.6583, 0.785, 0.6581, 0.8028, 0.6404, 0.8029, 0.5878, 0.8031, 0.6053, 0.8031, 0.6053, 0.8206, 0.5878, 0.8206, 0.5878, 0.7854, 0.6054, 0.7854, 0.6053, 0.8031, 0.5878, 0.8031, 0.6054, 0.7854, 0.6229, 0.7853, 0.6228, 0.803, 0.6053, 0.8031, 0.5878, 0.8381, 0.6052, 0.8381, 0.6052, 0.8555, 0.5878, 0.8555, 0.5878, 0.8206, 0.6053, 0.8206, 0.6052, 0.8381, 0.5878, 0.8381, 0.6053, 0.8206, 0.6228, 0.8206, 0.6227, 0.8381, 0.6052, 0.8381, 0.6234, 0.7311, 0.6413, 0.7309, 0.641, 0.7492, 0.6232, 0.7494, 0.6237, 0.7125, 0.6416, 0.7124, 0.6413, 0.7309, 0.6234, 0.7311, 0.6416, 0.7124, 0.6596, 0.7122, 0.6592, 0.7307, 0.6413, 0.7309, 0.5878, 0.7312, 0.6056, 0.7312, 0.6055, 0.7495, 0.5878, 0.7495, 0.5878, 0.7126, 0.6057, 0.7126, 0.6056, 0.7312, 0.5878, 0.7312, 0.6057, 0.7126, 0.6237, 0.7125, 0.6234, 0.7311, 0.6056, 0.7312, 0.5878, 0.7675, 0.6054, 0.7675, 0.6054, 0.7854, 0.5878, 0.7854, 0.5878, 0.7495, 0.6055, 0.7495, 0.6054, 0.7675, 0.5878, 0.7675, 0.6055, 0.7495, 0.6232, 0.7494, 0.6231, 0.7674, 0.6054, 0.7675, 0.6953, 0.7301, 0.7135, 0.7296, 0.7131, 0.7479, 0.6948, 0.7484, 0.6959, 0.7116, 0.7141, 0.7112, 0.7135, 0.7296, 0.6953, 0.7301, 0.6592, 0.7307, 0.6772, 0.7305, 0.6768, 0.7487, 0.6588, 0.749, 0.6596, 0.7122, 0.6777, 0.712, 0.6772, 0.7305, 0.6592, 0.7307, 0.6777, 0.712, 0.6959, 0.7116, 0.6953, 0.7301, 0.6772, 0.7305, 0.6585, 0.7671, 0.6764, 0.7668, 0.6762, 0.7848, 0.6583, 0.785, 0.6588, 0.749, 0.6768, 0.7487, 0.6764, 0.7668, 0.6585, 0.7671, 0.6768, 0.7487, 0.6948, 0.7484, 0.6945, 0.7665, 0.6764, 0.7668, 0.4816, 0.8023, 0.4997, 0.8026, 0.4998, 0.8203, 0.4818, 0.8201, 0.4814, 0.7845, 0.4995, 0.7848, 0.4997, 0.8026, 0.4816, 0.8023, 0.4995, 0.7848, 0.5173, 0.785, 0.5175, 0.8028, 0.4997, 0.8026, 0.445, 0.8017, 0.4634, 0.8021, 0.4636, 0.8199, 0.4451, 0.8197, 0.4448, 0.7837, 0.4632, 0.7841, 0.4634, 0.8021, 0.445, 0.8017, 0.4632, 0.7841, 0.4814, 0.7845, 0.4816, 0.8023, 0.4634, 0.8021, 0.4452, 0.8376, 0.4637, 0.8377, 0.4637, 0.8555, 0.4452, 0.8555, 0.4451, 0.8197, 0.4636, 0.8199, 0.4637, 0.8377, 0.4452, 0.8376, 0.4636, 0.8199, 0.4818, 0.8201, 0.4819, 0.8378, 0.4637, 0.8377, 0.4803, 0.7301, 0.4984, 0.7305, 0.4989, 0.7487, 0.4808, 0.7484, 0.4798, 0.7116, 0.4979, 0.712, 0.4984, 0.7305, 0.4803, 0.7301, 0.4979, 0.712, 0.516, 0.7122, 0.5164, 0.7307, 0.4984, 0.7305, 0.4437, 0.729, 0.4621, 0.7296, 0.4626, 0.7479, 0.4442, 0.7474, 0.4615, 0.7112, 0.4798, 0.7116, 0.4803, 0.7301, 0.4621, 0.7296, 0.4445, 0.7656, 0.4629, 0.7661, 0.4632, 0.7841, 0.4448, 0.7837, 0.4442, 0.7474, 0.4626, 0.7479, 0.4629, 0.7661, 0.4445, 0.7656, 0.4626, 0.7479, 0.4808, 0.7484, 0.4811, 0.7665, 0.4629, 0.7661, 0.5522, 0.7311, 0.57, 0.7312, 0.5701, 0.7495, 0.5524, 0.7494, 0.552, 0.7125, 0.5699, 0.7126, 0.57, 0.7312, 0.5522, 0.7311, 0.5699, 0.7126, 0.5878, 0.7126, 0.5878, 0.7312, 0.57, 0.7312, 0.5164, 0.7307, 0.5344, 0.7309, 0.5346, 0.7492, 0.5168, 0.749, 0.516, 0.7122, 0.534, 0.7124, 0.5344, 0.7309, 0.5164, 0.7307, 0.534, 0.7124, 0.552, 0.7125, 0.5522, 0.7311, 0.5344, 0.7309, 0.5171, 0.7671, 0.5349, 0.7673, 0.5351, 0.7852, 0.5173, 0.785, 0.5168, 0.749, 0.5346, 0.7492, 0.5349, 0.7673, 0.5171, 0.7671, 0.5346, 0.7492, 0.5524, 0.7494, 0.5526, 0.7674, 0.5349, 0.7673, 0.4811, 0.9446, 0.4992, 0.9442, 0.4989, 0.9623, 0.4808, 0.9627, 0.4814, 0.9266, 0.4995, 0.9263, 0.4992, 0.9442, 0.4811, 0.9446, 0.4995, 0.9263, 0.5173, 0.9261, 0.5171, 0.944, 0.4992, 0.9442, 0.4445, 0.9455, 0.4629, 0.945, 0.4626, 0.9631, 0.4442, 0.9637, 0.4448, 0.9274, 0.4632, 0.9269, 0.4629, 0.945, 0.4445, 0.9455, 0.4632, 0.9269, 0.4814, 0.9266, 0.4811, 0.9446, 0.4629, 0.945, 0.4442, 0.9637, 0.4626, 0.9631, 0.4621, 0.9814, 0.4437, 0.982, 0.4626, 0.9631, 0.4808, 0.9627, 0.4803, 0.981, 0.4621, 0.9814, 0.4819, 0.8732, 0.4999, 0.8731, 0.4998, 0.8908, 0.4818, 0.8909, 0.4819, 0.8555, 0.4999, 0.8555, 0.4999, 0.8731, 0.4819, 0.8732, 0.4999, 0.8555, 0.5177, 0.8555, 0.5177, 0.8731, 0.4999, 0.8731, 0.4452, 0.8735, 0.4637, 0.8733, 0.4636, 0.8911, 0.4451, 0.8914, 0.4452, 0.8555, 0.4637, 0.8555, 0.4637, 0.8733, 0.4452, 0.8735, 0.4637, 0.8555, 0.4819, 0.8555, 0.4819, 0.8732, 0.4637, 0.8733, 0.445, 0.9094, 0.4634, 0.909, 0.4632, 0.9269, 0.4448, 0.9274, 0.4451, 0.8914, 0.4636, 0.8911, 0.4634, 0.909, 0.445, 0.9094, 0.4636, 0.8911, 0.4818, 0.8909, 0.4816, 0.9087, 0.4634, 0.909, 0.5529, 0.873, 0.5704, 0.873, 0.5704, 0.8904, 0.5529, 0.8905, 0.5529, 0.8555, 0.5704, 0.8555, 0.5704, 0.873, 0.5529, 0.873, 0.5704, 0.8555, 0.5878, 0.8555, 0.5878, 0.873, 0.5704, 0.873, 0.5177, 0.8731, 0.5354, 0.873, 0.5353, 0.8905, 0.5176, 0.8906, 0.5177, 0.8555, 0.5354, 0.8555, 0.5354, 0.873, 0.5177, 0.8731, 0.5354, 0.8555, 0.5529, 0.8555, 0.5529, 0.873, 0.5354, 0.873, 0.5175, 0.9083, 0.5352, 0.9082, 0.5351, 0.9259, 0.5173, 0.9261, 0.5176, 0.8906, 0.5353, 0.8905, 0.5352, 0.9082, 0.5175, 0.9083, 0.5353, 0.8905, 0.5529, 0.8905, 0.5528, 0.9081, 0.5352, 0.9082, 0.6231, 0.9436, 0.6408, 0.9438, 0.641, 0.9618, 0.6232, 0.9617, 0.6229, 0.9258, 0.6406, 0.9259, 0.6408, 0.9438, 0.6231, 0.9436, 0.6406, 0.9259, 0.6583, 0.9261, 0.6585, 0.944, 0.6408, 0.9438, 0.5878, 0.9435, 0.6054, 0.9435, 0.6055, 0.9616, 0.5878, 0.9616, 0.5878, 0.9257, 0.6054, 0.9257, 0.6054, 0.9435, 0.5878, 0.9435, 0.6054, 0.9257, 0.6229, 0.9258, 0.6231, 0.9436, 0.6054, 0.9435, 0.5878, 0.9799, 0.6056, 0.9799, 0.6057, 0.9985, 0.5878, 0.9985, 0.5878, 0.9616, 0.6055, 0.9616, 0.6056, 0.9799, 0.5878, 0.9799, 0.6055, 0.9616, 0.6232, 0.9617, 0.6234, 0.98, 0.6056, 0.9799, 0.6227, 0.873, 0.6403, 0.873, 0.6403, 0.8905, 0.6228, 0.8905, 0.6227, 0.8555, 0.6402, 0.8555, 0.6403, 0.873, 0.6227, 0.873, 0.6402, 0.8555, 0.6579, 0.8555, 0.6579, 0.8731, 0.6403, 0.873, 0.5878, 0.873, 0.6052, 0.873, 0.6053, 0.8904, 0.5878, 0.8904, 0.5878, 0.8555, 0.6052, 0.8555, 0.6052, 0.873, 0.5878, 0.873, 0.6052, 0.8555, 0.6227, 0.8555, 0.6227, 0.873, 0.6052, 0.873, 0.5878, 0.908, 0.6053, 0.908, 0.6054, 0.9257, 0.5878, 0.9257, 0.5878, 0.8904, 0.6053, 0.8904, 0.6053, 0.908, 0.5878, 0.908, 0.6053, 0.8904, 0.6228, 0.8905, 0.6228, 0.9081, 0.6053, 0.908, 0.6938, 0.8732, 0.712, 0.8733, 0.7121, 0.8911, 0.6938, 0.8909, 0.6937, 0.8555, 0.7119, 0.8555, 0.712, 0.8733, 0.6938, 0.8732, 0.7119, 0.8555, 0.7304, 0.8555, 0.7304, 0.8735, 0.712, 0.8733, 0.6579, 0.8731, 0.6758, 0.8731, 0.6758, 0.8908, 0.658, 0.8906, 0.6579, 0.8555, 0.6757, 0.8555, 0.6758, 0.8731, 0.6579, 0.8731, 0.6757, 0.8555, 0.6937, 0.8555, 0.6938, 0.8732, 0.6758, 0.8731, 0.6581, 0.9083, 0.676, 0.9085, 0.6762, 0.9263, 0.6583, 0.9261, 0.658, 0.8906, 0.6758, 0.8908, 0.676, 0.9085, 0.6581, 0.9083, 0.6758, 0.8908, 0.6938, 0.8909, 0.694, 0.9087, 0.676, 0.9085, 0.694, 0.9087, 0.7122, 0.909, 0.7124, 0.9269, 0.6942, 0.9266, 0.6938, 0.8909, 0.7121, 0.8911, 0.7122, 0.909, 0.694, 0.9087, 0.7121, 0.8911, 0.7305, 0.8914, 0.7306, 0.9094, 0.7122, 0.909, 0.6228, 0.9081, 0.6404, 0.9082, 0.6406, 0.9259, 0.6229, 0.9258, 0.6228, 0.8905, 0.6403, 0.8905, 0.6404, 0.9082, 0.6228, 0.9081, 0.6403, 0.8905, 0.658, 0.8906, 0.6581, 0.9083, 0.6404, 0.9082, 0.6234, 0.98, 0.6413, 0.9801, 0.6416, 0.9986, 0.6237, 0.9985, 0.6232, 0.9617, 0.641, 0.9618, 0.6413, 0.9801, 0.6234, 0.98, 0.641, 0.9618, 0.6588, 0.962, 0.6592, 0.9803, 0.6413, 0.9801, 0.5528, 0.9081, 0.5703, 0.908, 0.5703, 0.9257, 0.5527, 0.9258, 0.5529, 0.8905, 0.5704, 0.8904, 0.5703, 0.908, 0.5528, 0.9081, 0.5704, 0.8904, 0.5878, 0.8904, 0.5878, 0.908, 0.5703, 0.908, 0.4816, 0.9087, 0.4997, 0.9085, 0.4995, 0.9263, 0.4814, 0.9266, 0.4818, 0.8909, 0.4998, 0.8908, 0.4997, 0.9085, 0.4816, 0.9087, 0.4998, 0.8908, 0.5176, 0.8906, 0.5175, 0.9083, 0.4997, 0.9085, 0.4803, 0.981, 0.4984, 0.9806, 0.4979, 0.9991, 0.4798, 0.9994, 0.4808, 0.9627, 0.4989, 0.9623, 0.4984, 0.9806, 0.4803, 0.981, 0.4989, 0.9623, 0.5168, 0.962, 0.5164, 0.9803, 0.4984, 0.9806, 0.5526, 0.7674, 0.5702, 0.7675, 0.5703, 0.7854, 0.5527, 0.7853, 0.5524, 0.7494, 0.5701, 0.7495, 0.5702, 0.7675, 0.5526, 0.7674, 0.5701, 0.7495, 0.5878, 0.7495, 0.5878, 0.7675, 0.5702, 0.7675, 0.4811, 0.7665, 0.4992, 0.7668, 0.4995, 0.7848, 0.4814, 0.7845, 0.4808, 0.7484, 0.4989, 0.7487, 0.4992, 0.7668, 0.4811, 0.7665, 0.4989, 0.7487, 0.5168, 0.749, 0.5171, 0.7671, 0.4992, 0.7668, 0.4819, 0.8378, 0.4999, 0.8379, 0.4999, 0.8555, 0.4819, 0.8555, 0.4818, 0.8201, 0.4998, 0.8203, 0.4999, 0.8379, 0.4819, 0.8378, 0.4998, 0.8203, 0.5176, 0.8204, 0.5177, 0.838, 0.4999, 0.8379, 0.6945, 0.7665, 0.7127, 0.7661, 0.7124, 0.7841, 0.6942, 0.7845, 0.6948, 0.7484, 0.7131, 0.7479, 0.7127, 0.7661, 0.6945, 0.7665, 0.7131, 0.7479, 0.7314, 0.7474, 0.7311, 0.7656, 0.7127, 0.7661, 0.6231, 0.7674, 0.6408, 0.7673, 0.6406, 0.7852, 0.6229, 0.7853, 0.6232, 0.7494, 0.641, 0.7492, 0.6408, 0.7673, 0.6231, 0.7674, 0.641, 0.7492, 0.6588, 0.749, 0.6585, 0.7671, 0.6408, 0.7673, 0.6227, 0.8381, 0.6403, 0.838, 0.6402, 0.8555, 0.6227, 0.8555, 0.6228, 0.8206, 0.6403, 0.8205, 0.6403, 0.838, 0.6227, 0.8381, 0.6403, 0.8205, 0.658, 0.8204, 0.6579, 0.838, 0.6403, 0.838, 0.6938, 0.8378, 0.712, 0.8377, 0.7119, 0.8555, 0.6937, 0.8555, 0.6938, 0.8201, 0.7121, 0.8199, 0.712, 0.8377, 0.6938, 0.8378, 0.7121, 0.8199, 0.7305, 0.8197, 0.7304, 0.8376, 0.712, 0.8377, 0.5529, 0.8381, 0.5704, 0.8381, 0.5704, 0.8555, 0.5529, 0.8555, 0.5529, 0.8206, 0.5704, 0.8206, 0.5704, 0.8381, 0.5529, 0.8381, 0.5704, 0.8206, 0.5878, 0.8206, 0.5878, 0.8381, 0.5704, 0.8381, 0.5522, 0.98, 0.57, 0.9799, 0.5699, 0.9985, 0.552, 0.9985, 0.5524, 0.9617, 0.5701, 0.9616, 0.57, 0.9799, 0.5522, 0.98, 0.5701, 0.9616, 0.5878, 0.9616, 0.5878, 0.9799, 0.57, 0.9799, 0.6953, 0.981, 0.7135, 0.9814, 0.7141, 0.9999, 0.6959, 0.9994, 0.6948, 0.9627, 0.7131, 0.9631, 0.7135, 0.9814, 0.6953, 0.981, 0.7131, 0.9631, 0.7314, 0.9637, 0.7319, 0.982, 0.7135, 0.9814, 0.7141, 0.7112, 0.7178, 0.7111, 0.7215, 0.7115, 0.725, 0.7128, 0.728, 0.7151, 0.7302, 0.7181, 0.7316, 0.7216, 0.732, 0.7254, 0.7319, 0.729, 0.7135, 0.7296, 0.7635, 0.4141, 0.7571, 0.4141, 0.7571, 0.01707, 0.7605, 0.01595, 0.7635, 0.04712, 0.485, 0.01715, 0.485, 0.414, 0.4781, 0.414, 0.4781, 0.01855, 0.4781, 0.01855, 0.4781, 0.414, 0.4712, 0.4141, 0.4712, 0.01938, 0.4712, 0.01938, 0.4712, 0.4141, 0.4643, 0.4141, 0.4643, 0.0196, 0.4643, 0.0196, 0.4643, 0.4141, 0.4574, 0.4141, 0.4574, 0.01935, 0.4574, 0.01935, 0.4574, 0.4141, 0.4506, 0.414, 0.4505, 0.0188, 0.7226, 0.414, 0.485, 0.414, 0.485, 0.01715, 0.7226, 0.01714, 0.01846, 0.2543, 0.4435, 0.2545, 0.4436, 0.2618, 0.02013, 0.2617, 0.02013, 0.2617, 0.4436, 0.2618, 0.4436, 0.2692, 0.02124, 0.269, 0.02124, 0.269, 0.4436, 0.2692, 0.4436, 0.2766, 0.02171, 0.2764, 0.02171, 0.2764, 0.4436, 0.2766, 0.4436, 0.2839, 0.02144, 0.2838, 0.02144, 0.2838, 0.4436, 0.2839, 0.4435, 0.2913, 0.02052, 0.2911, 0.4436, 0.0001755, 0.4436, 0.01489, 0.4435, 0.2327, 0.4435, 0.2545, 0.01846, 0.2543, 0.01856, 0.0, 0.01915, 0.5529, 0.4435, 0.5525, 0.4436, 0.5598, 0.02068, 0.5603, 0.02068, 0.5603, 0.4436, 0.5598, 0.4436, 0.5672, 0.02161, 0.5676, 0.02161, 0.5676, 0.4436, 0.5672, 0.4436, 0.5746, 0.02187, 0.575, 0.02187, 0.575, 0.4436, 0.5746, 0.4436, 0.5819, 0.02141, 0.5824, 0.02141, 0.5824, 0.4436, 0.5819, 0.4436, 0.5893, 0.02031, 0.5897, 0.01856, 0.0, 0.01846, 0.2543, 0.01431, 0.2389, 0.01058, 0.223, 0.007388, 0.2071, 0.004748, 0.1912, 0.002677, 0.1753, 0.001189, 0.1594, 0.0002946, 0.1435, 0.0, 0.1276, 0.0003077, 0.1117, 0.001215, 0.0958, 0.002717, 0.0799, 0.004801, 0.06401, 0.007454, 0.04811, 0.01066, 0.03222, 0.0144, 0.01632, 0.019, 0.2985, 0.01848, 0.4257, 0.003488, 0.4257, 0.00373, 0.4087, 0.004528, 0.3918, 0.005897, 0.3749, 0.007832, 0.3579, 0.01032, 0.341, 0.01335, 0.3241, 0.01691, 0.3073, 0.78, 0.6287, 0.7756, 0.662, 0.7713, 0.6764, 0.769, 0.6908, 0.7675, 0.7051, 0.7666, 0.7195, 0.766, 0.7339, 0.7659, 0.7482, 0.766, 0.7626, 0.7662, 0.7769, 0.7668, 0.7913, 0.7678, 0.8057, 0.7694, 0.82, 0.7718, 0.8344, 0.7763, 0.8487, 0.7807, 0.8813, 0.7797, 0.8778, 0.7756, 0.8603, 0.772, 0.8428, 0.769, 0.8254, 0.7667, 0.8079, 0.765, 0.7904, 0.7639, 0.7729, 0.7635, 0.7554, 0.7638, 0.7379, 0.7647, 0.7204, 0.7663, 0.7029, 0.7685, 0.6854, 0.7714, 0.6679, 0.7748, 0.6504, 0.7789, 0.6329, 0.7226, 0.01714, 0.485, 0.01715, 0.4881, 0.0133, 0.5035, 0.009778, 0.5189, 0.0068, 0.5343, 0.004365, 0.5496, 0.002469, 0.565, 0.001111, 0.5803, 0.0002882, 0.5956, 0.0, 0.6109, 0.0002461, 0.6262, 0.001028, 0.6417, 0.002347, 0.6573, 0.004205, 0.673, 0.006607, 0.689, 0.009555, 0.7052, 0.01306, 0.02052, 0.2911, 0.4435, 0.2913, 0.4435, 0.2987, 0.019, 0.2985, 0.02031, 0.5897, 0.4436, 0.5893, 0.4436, 0.5957, 0.07609, 0.5961, 0.01888, 0.5962, 0.7452, 0.6636, 0.7452, 0.6836, 0.743, 0.6807, 0.7416, 0.6773, 0.7411, 0.6736, 0.7416, 0.67, 0.743, 0.6665, 0.7295, 0.414, 0.7226, 0.414, 0.7226, 0.01714, 0.7295, 0.01789, 0.7433, 0.4142, 0.7364, 0.4141, 0.7364, 0.01835, 0.7433, 0.0185, 0.7571, 0.4141, 0.7502, 0.4141, 0.7502, 0.01809, 0.7571, 0.01707, 0.7364, 0.4141, 0.7295, 0.414, 0.7295, 0.01789, 0.7364, 0.01835, 0.7502, 0.4141, 0.7433, 0.4142, 0.7433, 0.0185, 0.7502, 0.01809, 0.8809, 0.5842, 0.8803, 0.5885, 0.8689, 0.5683, 0.8729, 0.57, 0.8762, 0.5726, 0.8788, 0.576, 0.8804, 0.58, 0.4505, 0.0188, 0.4506, 0.414, 0.4437, 0.4139, 0.4436, 0.01798, 0.7494, 0.6836, 0.7471, 0.6807, 0.7457, 0.6773, 0.7452, 0.6736, 0.7457, 0.67, 0.7471, 0.6665, 0.7494, 0.6636, 0.7452, 0.6836, 0.7452, 0.7036, 0.743, 0.7007, 0.7416, 0.6973, 0.7411, 0.6936, 0.7416, 0.69, 0.743, 0.6865, 0.9064, 0.05516, 0.9321, 0.05804, 0.9367, 0.1952, 0.9089, 0.1961, 0.8689, 0.5683, 0.8803, 0.5885, 0.875, 0.5944, 0.8706, 0.5906, 0.8685, 0.5885, 0.8669, 0.5861, 0.8657, 0.5834, 0.864, 0.581, 0.8629, 0.5783, 0.8622, 0.5754, 0.8614, 0.569, 0.8614, 0.569, 0.8622, 0.5754, 0.8407, 0.5855, 0.8376, 0.5788, 0.8361, 0.4413, 0.8291, 0.4432, 0.795, 0.3166, 0.802, 0.3143, 0.9097, 0.0327, 0.9345, 0.03726, 0.9339, 0.04054, 0.9091, 0.03637, 0.9091, 0.03637, 0.9339, 0.04054, 0.9337, 0.04396, 0.9085, 0.04013, 0.9085, 0.04013, 0.9337, 0.04396, 0.934, 0.04761, 0.9079, 0.0439, 0.9079, 0.0439, 0.934, 0.04761, 0.9329, 0.05114, 0.9074, 0.04756, 0.9074, 0.04756, 0.9329, 0.05114, 0.9323, 0.05457, 0.9069, 0.05136, 0.9069, 0.05136, 0.9323, 0.05457, 0.9321, 0.05804, 0.9064, 0.05516, 0.9147, 0.3381, 0.9408, 0.3338, 0.9412, 0.3373, 0.9153, 0.3419, 0.9153, 0.3419, 0.9412, 0.3373, 0.9421, 0.3408, 0.916, 0.3458, 0.916, 0.3458, 0.9421, 0.3408, 0.9434, 0.3443, 0.9168, 0.3496, 0.7679, 0.0, 0.8344, 0.08772, 0.7933, 0.008541, 0.7672, 0.003751, 0.7672, 0.003751, 0.7933, 0.008541, 0.7926, 0.01203, 0.7665, 0.007643, 0.7665, 0.007643, 0.7926, 0.01203, 0.7923, 0.01558, 0.7658, 0.01155, 0.7928, 0.3098, 0.7674, 0.3149, 0.7667, 0.3112, 0.7919, 0.3064, 0.7919, 0.3064, 0.7667, 0.3112, 0.766, 0.3074, 0.7915, 0.3029, 0.7915, 0.3029, 0.766, 0.3074, 0.7653, 0.3036, 0.7916, 0.2992, 0.7916, 0.2992, 0.7653, 0.3036, 0.7647, 0.2999, 0.7904, 0.2957, 0.7904, 0.2957, 0.7647, 0.2999, 0.7641, 0.2961, 0.7897, 0.2922, 0.7897, 0.2922, 0.7641, 0.2961, 0.7635, 0.2923, 0.7895, 0.2887, 0.7635, 0.2923, 0.7658, 0.01155, 0.7923, 0.01558, 0.7895, 0.2887, 0.8407, 0.5855, 0.8622, 0.5754, 0.8629, 0.5783, 0.8423, 0.5887, 0.8423, 0.5887, 0.8629, 0.5783, 0.864, 0.581, 0.844, 0.5919, 0.844, 0.5919, 0.864, 0.581, 0.8657, 0.5834, 0.8458, 0.595, 0.8458, 0.595, 0.8657, 0.5834, 0.8669, 0.5861, 0.8476, 0.5981, 0.8476, 0.5981, 0.8669, 0.5861, 0.8685, 0.5885, 0.8495, 0.6011, 0.8495, 0.6011, 0.8685, 0.5885, 0.8706, 0.5906, 0.8516, 0.604, 0.8907, 0.6081, 0.8905, 0.6082, 0.8883, 0.6081, 0.8866, 0.6076, 0.8852, 0.6071, 0.884, 0.6062, 0.883, 0.605, 0.8821, 0.6035, 0.875, 0.5944, 0.8803, 0.5885, 0.8939, 0.6226, 0.8905, 0.6082, 0.8907, 0.6081, 0.9031, 0.6053, 0.9064, 0.6197, 0.7406, 0.7006, 0.7392, 0.704, 0.7369, 0.7069, 0.734, 0.7092, 0.7306, 0.7106, 0.7269, 0.7111, 0.5924, 0.7111, 0.5924, 0.4142, 0.7196, 0.4142, 0.7269, 0.4142, 0.7306, 0.4146, 0.734, 0.4161, 0.7369, 0.4183, 0.7392, 0.4212, 0.7406, 0.4246, 0.7411, 0.4283, 0.7411, 0.45, 0.7408, 0.4519, 0.7401, 0.4536, 0.739, 0.4551, 0.7375, 0.4562, 0.7358, 0.4569, 0.7339, 0.4572, 0.711, 0.4572, 0.711, 0.6751, 0.7339, 0.6751, 0.7358, 0.6754, 0.7375, 0.6761, 0.739, 0.6772, 0.7401, 0.6787, 0.7408, 0.6805, 0.7411, 0.6823, 0.7411, 0.6969, 0.9345, 0.03726, 0.9097, 0.0327, 0.9138, 0.01774, 0.9362, 0.02542, 0.9292, 0.5676, 0.9064, 0.5676, 0.9064, 0.3496, 0.9292, 0.3496, 0.9362, 0.02542, 0.9138, 0.01774, 0.9144, 0.01606, 0.936, 0.02372, 0.936, 0.02372, 0.9144, 0.01606, 0.915, 0.01438, 0.9362, 0.02219, 0.9362, 0.02219, 0.915, 0.01438, 0.9156, 0.01271, 0.9367, 0.02082, 0.9367, 0.02082, 0.9156, 0.01271, 0.9163, 0.01105, 0.9376, 0.01953, 0.9376, 0.01953, 0.9163, 0.01105, 0.9169, 0.009375, 0.9387, 0.01818, 0.9387, 0.01818, 0.9169, 0.009375, 0.9176, 0.00775, 0.9404, 0.01699, 0.9362, 0.003825, 0.9476, 0.0, 0.952, 0.01311, 0.9406, 0.01691, 0.9404, 0.01699, 0.8905, 0.6082, 0.8756, 0.6287, 0.8741, 0.6276, 0.8883, 0.6081, 0.8883, 0.6081, 0.8741, 0.6276, 0.8727, 0.6265, 0.8866, 0.6076, 0.8866, 0.6076, 0.8727, 0.6265, 0.8712, 0.6254, 0.8852, 0.6071, 0.8852, 0.6071, 0.8712, 0.6254, 0.8698, 0.6243, 0.884, 0.6062, 0.884, 0.6062, 0.8698, 0.6243, 0.8684, 0.6231, 0.883, 0.605, 0.883, 0.605, 0.8684, 0.6231, 0.867, 0.622, 0.8821, 0.6035, 0.8821, 0.6035, 0.867, 0.622, 0.8516, 0.604, 0.8706, 0.5906, 0.875, 0.5944, 0.4435, 0.4258, 0.4435, 0.5525, 0.01915, 0.5529, 0.01848, 0.4257, 0.8131, 0.8485, 0.7763, 0.8487, 0.7762, 0.8403, 0.813, 0.8401, 0.8133, 0.6287, 0.8133, 0.662, 0.7756, 0.662, 0.78, 0.6287, 0.7756, 0.662, 0.8133, 0.662, 0.8133, 0.6706, 0.7756, 0.6706, 0.8188, 0.6439, 0.8224, 0.6287, 0.831, 0.6308, 0.8272, 0.6455, 0.8231, 0.821, 0.8194, 0.8062, 0.8276, 0.8045, 0.8313, 0.8189, 0.8194, 0.8062, 0.8168, 0.7915, 0.8253, 0.7903, 0.8276, 0.8045, 0.8168, 0.7915, 0.8152, 0.7767, 0.8237, 0.7759, 0.8253, 0.7903, 0.8152, 0.7767, 0.8141, 0.7619, 0.8227, 0.7614, 0.8237, 0.7759, 0.8141, 0.7619, 0.8136, 0.7472, 0.8221, 0.747, 0.8227, 0.7614, 0.8136, 0.7472, 0.8133, 0.7325, 0.8219, 0.7325, 0.8221, 0.747, 0.8133, 0.7325, 0.8133, 0.7179, 0.8219, 0.7179, 0.8219, 0.7325, 0.8133, 0.7179, 0.8135, 0.7032, 0.822, 0.7034, 0.8219, 0.7179, 0.8135, 0.7032, 0.814, 0.6885, 0.8225, 0.6889, 0.822, 0.7034, 0.814, 0.6885, 0.8149, 0.6737, 0.8234, 0.6744, 0.8225, 0.6889, 0.8149, 0.6737, 0.8164, 0.6588, 0.8249, 0.6599, 0.8234, 0.6744, 0.8164, 0.6588, 0.8188, 0.6439, 0.8272, 0.6455, 0.8249, 0.6599, 0.0, 0.8743, 0.1886, 0.8743, 0.1886, 0.8828, 0.0, 0.8828, 0.831, 0.6308, 0.869, 0.6305, 0.869, 0.8192, 0.8313, 0.8189, 0.8276, 0.8045, 0.8253, 0.7903, 0.8237, 0.7759, 0.8227, 0.7614, 0.8221, 0.747, 0.8219, 0.7325, 0.8219, 0.7179, 0.822, 0.7034, 0.8225, 0.6889, 0.8234, 0.6744, 0.8249, 0.6599, 0.8272, 0.6455, 0.4401, 0.6845, 0.4366, 0.6844, 0.3352, 0.6829, 0.3348, 0.7312, 0.4345, 0.7334, 0.4384, 0.7334, 0.4395, 0.8252, 0.07281, 0.8152, 0.0736, 0.7904, 0.07654, 0.6211, 0.07609, 0.5961, 0.4436, 0.5957, 0.4384, 0.7334, 0.4345, 0.7334, 0.4366, 0.6844, 0.4401, 0.6845, 0.8131, 0.8485, 0.8133, 0.8811, 0.7807, 0.8813, 0.7763, 0.8487, 0.9255, 0.7455, 0.9255, 0.7822, 0.9181, 0.7822, 0.9181, 0.7455, 0.9255, 0.899, 0.9255, 0.9358, 0.9181, 0.9358, 0.9181, 0.899, 0.9255, 0.6397, 0.9255, 0.7344, 0.9181, 0.7344, 0.9181, 0.6397, 0.309, 0.8252, 0.3109, 0.8255, 0.3126, 0.8262, 0.314, 0.8273, 0.3151, 0.8288, 0.3159, 0.8305, 0.3161, 0.8323, 0.3161, 0.869, 0.3159, 0.8706, 0.3154, 0.8721, 0.3146, 0.8735, 0.3134, 0.8746, 0.3121, 0.8754, 0.3106, 0.8759, 0.309, 0.8761, 0.2144, 0.8761, 0.2125, 0.8759, 0.2108, 0.8752, 0.2094, 0.874, 0.2082, 0.8726, 0.2075, 0.8709, 0.2073, 0.869, 0.2073, 0.8323, 0.2075, 0.8305, 0.2082, 0.8288, 0.2094, 0.8273, 0.2108, 0.8262, 0.2125, 0.8255, 0.2144, 0.8252, 0.4345, 0.7334, 0.3348, 0.7312, 0.3349, 0.731, 0.3431, 0.7312, 0.4267, 0.7331, 0.4343, 0.7332, 0.3348, 0.7312, 0.3352, 0.6829, 0.3354, 0.6831, 0.3353, 0.6905, 0.335, 0.7226, 0.3349, 0.731, 0.3353, 0.7251, 0.3362, 0.7271, 0.3373, 0.7287, 0.3389, 0.7299, 0.3408, 0.7308, 0.3431, 0.7312, 0.3349, 0.731, 0.335, 0.7226, 0.9181, 0.888, 0.9255, 0.888, 0.9255, 0.8898, 0.9181, 0.8898, 0.9181, 0.8898, 0.9255, 0.8898, 0.9255, 0.8917, 0.9181, 0.8917, 0.9181, 0.8917, 0.9255, 0.8917, 0.9255, 0.8935, 0.9181, 0.8935, 0.9181, 0.8935, 0.9255, 0.8935, 0.9255, 0.8954, 0.9181, 0.8954, 0.9181, 0.8954, 0.9255, 0.8954, 0.9255, 0.8972, 0.9181, 0.8972, 0.9181, 0.8972, 0.9255, 0.8972, 0.9255, 0.899, 0.9181, 0.899, 0.3364, 0.6867, 0.3356, 0.6884, 0.3353, 0.6905, 0.3354, 0.6831, 0.3439, 0.6832, 0.3412, 0.6835, 0.339, 0.6843, 0.3375, 0.6853, 0.9255, 0.6397, 0.9181, 0.6397, 0.9181, 0.6379, 0.9255, 0.6379, 0.9255, 0.6379, 0.9181, 0.6379, 0.9181, 0.6361, 0.9255, 0.6361, 0.9255, 0.6361, 0.9181, 0.6361, 0.9181, 0.6342, 0.9255, 0.6342, 0.9255, 0.6342, 0.9181, 0.6342, 0.9181, 0.6324, 0.9255, 0.6324, 0.9255, 0.6324, 0.9181, 0.6324, 0.9181, 0.6305, 0.9255, 0.6305, 0.9255, 0.6305, 0.9181, 0.6305, 0.9181, 0.6287, 0.9255, 0.6287, 0.3352, 0.6829, 0.4366, 0.6844, 0.4365, 0.6845, 0.4295, 0.6844, 0.3439, 0.6832, 0.3354, 0.6831, 0.4359, 0.6897, 0.4353, 0.6879, 0.4344, 0.6865, 0.4331, 0.6855, 0.4314, 0.6847, 0.4295, 0.6844, 0.4365, 0.6845, 0.4362, 0.6922, 0.9181, 0.7344, 0.9255, 0.7344, 0.9255, 0.7362, 0.9181, 0.7362, 0.9181, 0.7362, 0.9255, 0.7362, 0.9255, 0.7381, 0.9181, 0.7381, 0.9181, 0.7381, 0.9255, 0.7381, 0.9255, 0.7399, 0.9181, 0.7399, 0.9181, 0.7399, 0.9255, 0.7399, 0.9255, 0.7418, 0.9181, 0.7418, 0.9181, 0.7418, 0.9255, 0.7418, 0.9255, 0.7436, 0.9181, 0.7436, 0.9181, 0.7436, 0.9255, 0.7436, 0.9255, 0.7455, 0.9181, 0.7455, 0.9255, 0.7933, 0.9255, 0.888, 0.9181, 0.888, 0.9181, 0.7933, 0.4286, 0.7329, 0.4302, 0.7323, 0.4316, 0.7315, 0.4327, 0.7304, 0.4337, 0.729, 0.4344, 0.7273, 0.4347, 0.7253, 0.4343, 0.7332, 0.4267, 0.7331, 0.9255, 0.7933, 0.9181, 0.7933, 0.9181, 0.7917, 0.9255, 0.7917, 0.9255, 0.7917, 0.9181, 0.7917, 0.9181, 0.7901, 0.9255, 0.7901, 0.9255, 0.7901, 0.9181, 0.7901, 0.9181, 0.7886, 0.9255, 0.7886, 0.9255, 0.7886, 0.9181, 0.7886, 0.9181, 0.787, 0.9255, 0.787, 0.9255, 0.787, 0.9181, 0.787, 0.9181, 0.7854, 0.9255, 0.7854, 0.9255, 0.7854, 0.9181, 0.7854, 0.9181, 0.7838, 0.9255, 0.7838, 0.9255, 0.7838, 0.9181, 0.7838, 0.9181, 0.7822, 0.9255, 0.7822, 0.4366, 0.6844, 0.4345, 0.7334, 0.4343, 0.7332, 0.4347, 0.7253, 0.4362, 0.6922, 0.4365, 0.6845, 0.7375, 0.9237, 0.7531, 0.9237, 0.7585, 0.929, 0.7321, 0.929, 0.7531, 0.7164, 0.7373, 0.7164, 0.732, 0.7111, 0.7585, 0.7111, 0.7373, 0.7164, 0.7375, 0.9237, 0.7321, 0.929, 0.732, 0.7111, 0.7531, 0.9237, 0.7531, 0.7164, 0.7585, 0.7111, 0.7585, 0.929, 0.7534, 0.6636, 0.7446, 0.6636, 0.7446, 0.6635, 0.7534, 0.6635, 0.9181, 0.6287, 0.9181, 0.836, 0.8891, 0.836, 0.8731, 0.82, 0.8731, 0.6447, 0.8891, 0.6287, 0.7499, 0.6145, 0.7412, 0.6145, 0.7411, 0.4142, 0.7499, 0.4142, 0.3161, 0.8409, 0.3161, 0.8252, 0.3451, 0.8252, 0.3451, 0.8409, 0.7411, 0.6145, 0.7569, 0.6145, 0.7569, 0.6435, 0.7411, 0.6435, 0.7546, 0.6143, 0.7499, 0.6018, 0.7499, 0.4267, 0.7546, 0.4142, 0.7548, 0.4142, 0.7548, 0.6143, 0.2073, 0.8743, 0.0, 0.8743, 0.0, 0.8453, 0.01599, 0.8293, 0.1913, 0.8293, 0.2073, 0.8453, 0.2041, 0.8252, 0.2049, 0.827, 0.1913, 0.8293, 0.2049, 0.827, 0.2057, 0.8296, 0.1913, 0.8293, 0.2057, 0.8296, 0.2063, 0.8329, 0.1913, 0.8293, 0.2063, 0.8329, 0.2068, 0.8368, 0.1913, 0.8293, 0.2068, 0.8368, 0.2072, 0.8411, 0.1913, 0.8293, 0.2072, 0.8411, 0.2073, 0.8453, 0.1913, 0.8293, 0.8891, 0.836, 0.8849, 0.8359, 0.8731, 0.82, 0.8849, 0.8359, 0.8807, 0.8355, 0.8731, 0.82, 0.8807, 0.8355, 0.8768, 0.835, 0.8731, 0.82, 0.8768, 0.835, 0.8734, 0.8343, 0.8731, 0.82, 0.8734, 0.8343, 0.8708, 0.8336, 0.8731, 0.82, 0.8708, 0.8336, 0.869, 0.8328, 0.8731, 0.82, 0.7411, 0.6435, 0.7569, 0.6435, 0.7567, 0.6477, 0.7412, 0.6477, 0.7412, 0.6477, 0.7567, 0.6477, 0.7564, 0.652, 0.7415, 0.652, 0.7415, 0.652, 0.7564, 0.652, 0.7558, 0.6559, 0.7421, 0.6559, 0.7421, 0.6559, 0.7558, 0.6559, 0.7551, 0.6592, 0.7428, 0.6592, 0.7428, 0.6592, 0.7551, 0.6592, 0.7543, 0.6618, 0.7437, 0.6618, 0.7437, 0.6618, 0.7543, 0.6618, 0.7534, 0.6635, 0.7446, 0.6635, 0.7454, 0.6836, 0.7454, 0.6923, 0.7452, 0.6923, 0.7452, 0.6836, 0.0, 0.8453, 8.613e-05, 0.8417, 0.01599, 0.8293, 8.613e-05, 0.8417, 0.0003348, 0.838, 0.01599, 0.8293, 0.0003348, 0.838, 0.000727, 0.8345, 0.01599, 0.8293, 0.000727, 0.8345, 0.001238, 0.8314, 0.01599, 0.8293, 0.001238, 0.8314, 0.001838, 0.8287, 0.01599, 0.8293, 0.001838, 0.8287, 0.002497, 0.8267, 0.01599, 0.8293, 0.002497, 0.8267, 0.003189, 0.8252, 0.01599, 0.8293, 0.869, 0.6319, 0.8705, 0.6312, 0.8731, 0.6447, 0.8705, 0.6312, 0.8726, 0.6305, 0.8731, 0.6447, 0.8726, 0.6305, 0.8752, 0.6299, 0.8731, 0.6447, 0.8752, 0.6299, 0.8784, 0.6294, 0.8731, 0.6447, 0.8784, 0.6294, 0.8818, 0.629, 0.8731, 0.6447, 0.8818, 0.629, 0.8855, 0.6288, 0.8731, 0.6447, 0.8855, 0.6288, 0.8891, 0.6287, 0.8731, 0.6447, 0.3451, 0.8409, 0.3451, 0.8252, 0.3487, 0.8253, 0.3487, 0.8408, 0.3487, 0.8408, 0.3487, 0.8253, 0.3524, 0.8256, 0.3524, 0.8405, 0.3524, 0.8405, 0.3524, 0.8256, 0.3559, 0.826, 0.3559, 0.8401, 0.3559, 0.8401, 0.3559, 0.826, 0.359, 0.8265, 0.359, 0.8396, 0.359, 0.8396, 0.359, 0.8265, 0.3616, 0.8272, 0.3616, 0.8389, 0.3616, 0.8389, 0.3616, 0.8272, 0.3637, 0.8279, 0.3637, 0.8382, 0.3637, 0.8382, 0.3637, 0.8279, 0.3651, 0.8287, 0.3651, 0.8374, 0.755, 0.4142, 0.7597, 0.4267, 0.7597, 0.6018, 0.755, 0.6143, 0.7548, 0.6143, 0.7548, 0.4142, 0.795, 0.3166, 0.7689, 0.3223, 0.7674, 0.3149, 0.7928, 0.3098, 0.802, 0.3143, 0.795, 0.3166, 0.7928, 0.3098, 0.7919, 0.3064, 0.7915, 0.3029, 0.7916, 0.2992, 0.8019, 0.3023, 0.8012, 0.3063, 0.8013, 0.3103, 0.8025, 0.4503, 0.7689, 0.3223, 0.795, 0.3166, 0.8291, 0.4432, 0.8376, 0.5788, 0.8025, 0.4503, 0.8291, 0.4432, 0.8614, 0.569, 0.4435, 0.2987, 0.4435, 0.4258, 0.01848, 0.4257, 0.019, 0.2985, 0.8689, 0.5683, 0.8614, 0.569, 0.8291, 0.4432, 0.8361, 0.4413, 0.9089, 0.1961, 0.9367, 0.1952, 0.9408, 0.3338, 0.9147, 0.3381, 0.5924, 0.4142, 0.5924, 0.7111, 0.4578, 0.7111, 0.4541, 0.7106, 0.4507, 0.7092, 0.4478, 0.7069, 0.4455, 0.704, 0.4441, 0.7006, 0.4436, 0.6969, 0.4436, 0.4283, 0.4441, 0.4246, 0.4455, 0.4212, 0.4478, 0.4183, 0.4507, 0.4161, 0.4541, 0.4146, 0.4578, 0.4142, 0.4651, 0.4142, 0.003488, 0.4257, 0.01848, 0.4257, 0.01915, 0.5529, 0.01705, 0.5442, 0.01347, 0.5273, 0.01042, 0.5104, 0.007908, 0.4935, 0.005952, 0.4765, 0.004563, 0.4596, 0.003746, 0.4426, 0.8006, 0.2933, 0.7916, 0.2992, 0.7904, 0.2957, 0.7897, 0.2922, 0.7895, 0.2887, 0.7923, 0.01558, 0.7926, 0.01203, 0.7933, 0.008541, 0.9434, 0.3443, 0.9421, 0.3408, 0.9412, 0.3373, 0.9408, 0.3338, 0.9367, 0.1952, 0.9321, 0.05804, 0.9323, 0.05457, 0.9329, 0.05114, 0.934, 0.04761, 0.9337, 0.04396, 0.9339, 0.04054, 0.9345, 0.03726, 0.9362, 0.02542, 0.936, 0.02372, 0.9362, 0.02219, 0.9367, 0.02082, 0.9376, 0.01953, 0.9387, 0.01818, 0.9404, 0.01699, 0.9406, 0.01691, 0.9432, 0.03224, 0.9428, 0.03615, 0.9432, 0.04014, 0.9442, 0.04403, 0.941, 0.05704, 0.94, 0.06081, 0.9398, 0.06464, 0.9482, 0.3266, 0.9486, 0.3305, 0.95, 0.3342, 0.952, 0.3377, 0.8017, 0.01468, 0.8004, 0.01848, 0.8, 0.02234, 0.7988, 0.1264, 0.7983, 0.1779, 0.7972, 0.2822, 0.7975, 0.286, 0.7987, 0.2898])
me_cube.materials.append(mat_metalparts)
me_cube.materials.append(mat_blackparts)
me_cube.use_mirror_vertex_groups = False
me_cube.update()

# ---- objects
ob_cube = bpy.data.objects.new('Cube', me_cube)

# ---- transforms, parenting, visibility, modifiers, constraints
ob_cube.location = (-2.661e-09, 7.451e-09, 0.0)
ob_cube.scale = (0.1561, 0.1905, 0.1877)
ob_cube.lock_rotations_4d = False
ob_cube.empty_display_type = 'ARROWS'
ob_cube.lineart.crease_threshold = 0.0

# ---- collection membership
col_collection.objects.link(ob_cube)

# ---- scene / render settings (as saved in the file)
scene.frame_start = 1; scene.frame_end = 250; scene.frame_set(1)
scene.render.engine = 'BLENDER_EEVEE_NEXT'
scene.cycles.sampling_pattern = 'TABULATED_SOBOL'
scene.cycles.use_light_tree = False
scene.view_settings.view_transform = 'Filmic'
bpy.context.view_layer.update()

# ---- added for rendering (the .blend has no active camera and no usable light): camera, sun
cam_auto = bpy.data.cameras.new('AutoCamera')
cam_auto.lens = 50.0
cam_auto.sensor_width = 36.0
cam_auto.clip_end = 1000.0
ob_auto_camera = bpy.data.objects.new('AutoCamera', cam_auto)
scene.collection.objects.link(ob_auto_camera)
ob_auto_camera.location = (0.786351, -0.93223, 0.947048)
ob_auto_camera.rotation_euler = (1.09748, -7.21219e-08, 0.694738)
scene.camera = ob_auto_camera
light_auto_sun = bpy.data.lights.new('AutoSun', 'SUN')
light_auto_sun.energy = 3.0
light_auto_sun.angle = 0.0523599
ob_auto_sun = bpy.data.objects.new('AutoSun', light_auto_sun)
scene.collection.objects.link(ob_auto_sun)
ob_auto_sun.rotation_euler = (0.872665, 0.174533, 0.523599)
bpy.context.view_layer.update()
